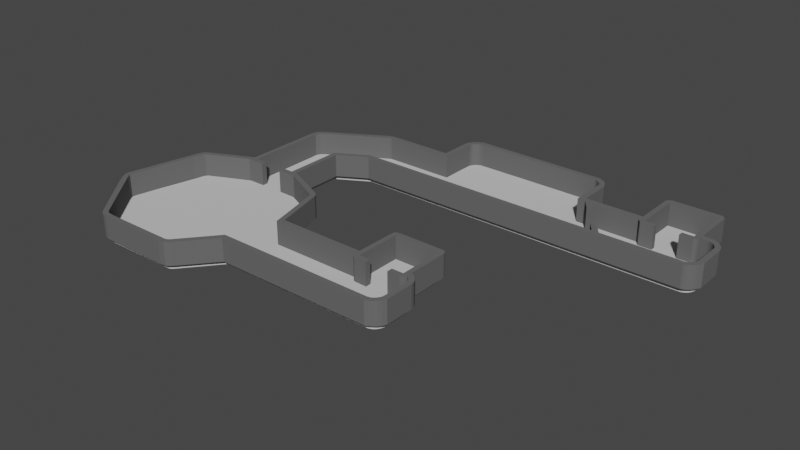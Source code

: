 # Source: level_2.blend  (saved by Blender 2.82.7; exported with 4.5.12 LTS)
import bpy
from mathutils import Matrix  # noqa: F401  (used for matrix-valued properties, if any)

bpy.ops.wm.read_factory_settings(use_empty=True)
scene = bpy.context.scene
scene.name = 'Scene'

# ---- collections
col_collection = bpy.data.collections.new('Collection'); scene.collection.children.link(col_collection)
col_level2_svg = bpy.data.collections.new('level2.svg'); scene.collection.children.link(col_level2_svg)
col_level2_svg_001 = bpy.data.collections.new('level2.svg.001'); scene.collection.children.link(col_level2_svg_001)

# ---- materials (node trees are filled in below, after node groups)
mat_svgmat_004 = bpy.data.materials.new('SVGMat.004')
mat_svgmat_004.use_transparent_shadow = False
mat_svgmat_004.diffuse_color = (0.6038, 0.6038, 0.6038, 1.0)
mat_svgmat_005 = bpy.data.materials.new('SVGMat.005')
mat_svgmat_005.use_transparent_shadow = False
mat_svgmat_005.diffuse_color = (0.1329, 0.1329, 0.1329, 1.0)

# ---- material node trees

# ---- world
world_world = bpy.data.worlds.new('World'); scene.world = world_world
world_world.use_nodes = True; world_world.node_tree.nodes.clear()
_N = world_world.node_tree.nodes; _L = world_world.node_tree.links
n0 = _N.new('ShaderNodeOutputWorld'); n0.name = 'World Output'; n0.location = (300, 300)
n1 = _N.new('ShaderNodeBackground'); n1.name = 'Background'; n1.location = (10, 300)
n1.inputs[0].default_value = (0.05088, 0.05088, 0.05088, 1.0)
_L.new(n1.outputs[0], n0.inputs[0])
n0.is_active_output = True
world_world.color = (0.05088, 0.05088, 0.05088)
world_world.use_sun_shadow = False
world_world.sun_shadow_jitter_overblur = 0.0

# ---- meshes
me_rect4543_3 = bpy.data.meshes.new('rect4543-3')
me_rect4543_3.from_pydata([(5.864, 46.98, 0.0), (5.734, 46.96, 0.0), (5.61, 46.91, 0.0), (5.495, 46.85, 0.0), (5.388, 46.78, 0.0), (5.292, 46.7, 0.0), (5.208, 46.6, 0.0), (5.136, 46.5, 0.0), (5.078, 46.38, 0.0), (5.036, 46.26, 0.0), (5.009, 46.13, 0.0), (5.0, 42.99, 0.0), (-1.064, 42.99, 0.0), (-1.128, 42.98, 0.0), (-1.251, 42.96, 0.0), (-1.368, 42.92, 0.0), (-1.478, 42.87, 0.0), (-1.58, 42.81, 0.0), (-1.673, 42.73, 0.0), (-1.787, 42.69, 0.0), (-6.62, 39.9, 0.0), (-6.705, 39.83, 0.0), (-6.78, 39.75, 0.0), (-6.846, 39.66, 0.0), (-6.902, 39.58, 0.0), (-6.948, 39.48, 0.0), (-6.984, 39.38, 0.0), (-7.009, 39.28, 0.0), (-7.023, 39.18, 0.0), (-7.027, 39.07, 0.0), (-7.019, 38.97, 0.0), (-7.0, 38.86, 0.0), (-7.0, 31.99, 0.0), (-11.01, 30.15, 0.0), (-11.17, 30.05, 0.0), (-11.25, 29.98, 0.0), (-11.34, 29.79, 0.0), (-12.74, 23.83, 0.0), (-12.79, 23.43, 0.0), (-12.8, 23.22, 0.0), (-12.7, 23.03, 0.0), (-12.47, 22.68, 0.0), (-8.633, 17.93, 0.0), (-8.471, 17.79, 0.0), (-8.263, 17.75, 0.0), (-7.853, 17.71, 0.0), (-1.737, 17.75, 0.0), (-1.529, 17.79, 0.0), (-1.452, 17.85, 0.0), (-1.331, 17.96, 0.0), (1.198, 21.0, 0.0), (15.14, 21.01, 0.0), (15.27, 21.03, 0.0), (15.39, 21.07, 0.0), (15.51, 21.13, 0.0), (15.61, 21.2, 0.0), (15.71, 21.29, 0.0), (15.79, 21.38, 0.0), (15.86, 21.49, 0.0), (15.92, 21.61, 0.0), (15.96, 21.73, 0.0), (15.99, 21.86, 0.0), (15.99, 24.13, 0.0), (15.96, 24.26, 0.0), (15.92, 24.39, 0.0), (15.86, 24.5, 0.0), (15.79, 24.61, 0.0), (15.71, 24.7, 0.0), (15.61, 24.79, 0.0), (15.51, 24.86, 0.0), (15.39, 24.92, 0.0), (15.27, 24.96, 0.0), (15.14, 24.99, 0.0), (15.0, 25.0, 0.0), (15.0, 28.99, 0.0), (11.0, 28.99, 0.0), (11.0, 25.0, 0.0), (2.515, 25.0, 0.0), (1.309, 29.87, 0.0), (1.255, 29.98, 0.0), (1.17, 30.05, 0.0), (1.005, 30.15, 0.0), (-3.0, 31.99, 0.0), (-3.0, 37.37, 0.0), (-0.1961, 38.99, 0.0), (29.14, 39.0, 0.0), (29.27, 39.03, 0.0), (29.39, 39.07, 0.0), (29.51, 39.13, 0.0), (29.61, 39.2, 0.0), (29.71, 39.28, 0.0), (29.79, 39.38, 0.0), (29.86, 39.49, 0.0), (29.92, 39.6, 0.0), (29.96, 39.73, 0.0), (29.99, 39.86, 0.0), (29.99, 42.13, 0.0), (29.96, 42.26, 0.0), (29.92, 42.38, 0.0), (29.86, 42.5, 0.0), (29.79, 42.6, 0.0), (29.71, 42.7, 0.0), (29.61, 42.78, 0.0), (29.51, 42.86, 0.0), (29.39, 42.91, 0.0), (29.27, 42.96, 0.0), (29.14, 42.98, 0.0), (28.0, 42.99, 0.0), (28.0, 46.99, 0.0), (24.0, 46.99, 0.0), (24.0, 42.99, 0.0), (18.0, 42.99, 0.0), (17.99, 46.13, 0.0), (17.96, 46.26, 0.0), (17.92, 46.38, 0.0), (17.86, 46.5, 0.0), (17.79, 46.6, 0.0), (17.71, 46.7, 0.0), (17.61, 46.78, 0.0), (17.51, 46.85, 0.0), (17.39, 46.91, 0.0), (17.27, 46.96, 0.0), (17.14, 46.98, 0.0), (5.864, 46.98, -0.5), (5.734, 46.96, -0.5), (5.61, 46.91, -0.5), (5.495, 46.85, -0.5), (5.388, 46.78, -0.5), (5.292, 46.7, -0.5), (5.208, 46.6, -0.5), (5.136, 46.5, -0.5), (5.078, 46.38, -0.5), (5.036, 46.26, -0.5), (5.009, 46.13, -0.5), (5.0, 42.99, -0.5), (-1.064, 42.99, -0.5), (-1.128, 42.98, -0.5), (-1.251, 42.96, -0.5), (-1.368, 42.92, -0.5), (-1.478, 42.87, -0.5), (-1.58, 42.81, -0.5), (-1.673, 42.73, -0.5), (-1.787, 42.69, -0.5), (-6.62, 39.9, -0.5), (-6.705, 39.83, -0.5), (-6.78, 39.75, -0.5), (-6.846, 39.66, -0.5), (-6.902, 39.58, -0.5), (-6.948, 39.48, -0.5), (-6.984, 39.38, -0.5), (-7.009, 39.28, -0.5), (-7.023, 39.18, -0.5), (-7.027, 39.07, -0.5), (-7.019, 38.97, -0.5), (-7.0, 38.86, -0.5), (-7.0, 31.99, -0.5), (-11.01, 30.15, -0.5), (-11.17, 30.05, -0.5), (-11.25, 29.98, -0.5), (-11.34, 29.79, -0.5), (-12.74, 23.83, -0.5), (-12.79, 23.43, -0.5), (-12.8, 23.22, -0.5), (-12.7, 23.03, -0.5), (-12.47, 22.68, -0.5), (-8.633, 17.93, -0.5), (-8.471, 17.79, -0.5), (-8.263, 17.75, -0.5), (-7.853, 17.71, -0.5), (-1.737, 17.75, -0.5), (-1.529, 17.79, -0.5), (-1.452, 17.85, -0.5), (-1.331, 17.96, -0.5), (1.198, 21.0, -0.5), (15.14, 21.01, -0.5), (15.27, 21.03, -0.5), (15.39, 21.07, -0.5), (15.51, 21.13, -0.5), (15.61, 21.2, -0.5), (15.71, 21.29, -0.5), (15.79, 21.38, -0.5), (15.86, 21.49, -0.5), (15.92, 21.61, -0.5), (15.96, 21.73, -0.5), (15.99, 21.86, -0.5), (15.99, 24.13, -0.5), (15.96, 24.26, -0.5), (15.92, 24.39, -0.5), (15.86, 24.5, -0.5), (15.79, 24.61, -0.5), (15.71, 24.7, -0.5), (15.61, 24.79, -0.5), (15.51, 24.86, -0.5), (15.39, 24.92, -0.5), (15.27, 24.96, -0.5), (15.14, 24.99, -0.5), (15.0, 25.0, -0.5), (15.0, 28.99, -0.5), (11.0, 28.99, -0.5), (11.0, 25.0, -0.5), (2.515, 25.0, -0.5), (1.309, 29.87, -0.5), (1.255, 29.98, -0.5), (1.17, 30.05, -0.5), (1.005, 30.15, -0.5), (-3.0, 31.99, -0.5), (-3.0, 37.37, -0.5), (-0.1961, 38.99, -0.5), (29.14, 39.0, -0.5), (29.27, 39.03, -0.5), (29.39, 39.07, -0.5), (29.51, 39.13, -0.5), (29.61, 39.2, -0.5), (29.71, 39.28, -0.5), (29.79, 39.38, -0.5), (29.86, 39.49, -0.5), (29.92, 39.6, -0.5), (29.96, 39.73, -0.5), (29.99, 39.86, -0.5), (29.99, 42.13, -0.5), (29.96, 42.26, -0.5), (29.92, 42.38, -0.5), (29.86, 42.5, -0.5), (29.79, 42.6, -0.5), (29.71, 42.7, -0.5), (29.61, 42.78, -0.5), (29.51, 42.86, -0.5), (29.39, 42.91, -0.5), (29.27, 42.96, -0.5), (29.14, 42.98, -0.5), (28.0, 42.99, -0.5), (28.0, 46.99, -0.5), (24.0, 46.99, -0.5), (24.0, 42.99, -0.5), (18.0, 42.99, -0.5), (17.99, 46.13, -0.5), (17.96, 46.26, -0.5), (17.92, 46.38, -0.5), (17.86, 46.5, -0.5), (17.79, 46.6, -0.5), (17.71, 46.7, -0.5), (17.61, 46.78, -0.5), (17.51, 46.85, -0.5), (17.39, 46.91, -0.5), (17.27, 46.96, -0.5), (17.14, 46.98, -0.5)], [], [(62, 63, 64, 65, 66, 67, 68, 69, 70, 71, 72, 73, 74, 75, 76, 77, 78, 79, 80, 81, 82, 83, 84, 85, 86, 87, 88, 89, 90, 91, 92, 93, 94, 95, 96, 97, 98, 99, 100, 101, 102, 103, 104, 105, 106, 107, 108, 109, 110, 111, 112, 113, 114, 115, 116, 117, 118, 119, 120, 121, 122, 0, 1, 2, 3, 4, 5, 6, 7, 8, 9, 10, 11, 12, 13, 14, 15, 16, 17, 18, 19, 20, 21, 22, 23, 24, 25, 26, 27, 28, 29, 30, 31, 32, 33, 34, 35, 36, 37, 38, 39, 40, 41, 42, 43, 44, 45, 46, 47, 48, 49, 50, 51, 52, 53, 54, 55, 56, 57, 58, 59, 60, 61), (185, 184, 183, 182, 181, 180, 179, 178, 177, 176, 175, 174, 173, 172, 171, 170, 169, 168, 167, 166, 165, 164, 163, 162, 161, 160, 159, 158, 157, 156, 155, 154, 153, 152, 151, 150, 149, 148, 147, 146, 145, 144, 143, 142, 141, 140, 139, 138, 137, 136, 135, 134, 133, 132, 131, 130, 129, 128, 127, 126, 125, 124, 123, 245, 244, 243, 242, 241, 240, 239, 238, 237, 236, 235, 234, 233, 232, 231, 230, 229, 228, 227, 226, 225, 224, 223, 222, 221, 220, 219, 218, 217, 216, 215, 214, 213, 212, 211, 210, 209, 208, 207, 206, 205, 204, 203, 202, 201, 200, 199, 198, 197, 196, 195, 194, 193, 192, 191, 190, 189, 188, 187, 186), (89, 212, 213, 90), (119, 242, 243, 120), (51, 174, 175, 52), (27, 150, 151, 28), (3, 126, 127, 4), (50, 173, 174, 51), (88, 211, 212, 89), (118, 241, 242, 119), (41, 164, 165, 42), (28, 151, 152, 29), (4, 127, 128, 5), (49, 172, 173, 50), (87, 210, 211, 88), (117, 240, 241, 118), (48, 171, 172, 49), (29, 152, 153, 30), (5, 128, 129, 6), (42, 165, 166, 43), (86, 209, 210, 87), (116, 239, 240, 117), (47, 170, 171, 48), (85, 208, 209, 86), (6, 129, 130, 7), (43, 166, 167, 44), (83, 206, 207, 84), (115, 238, 239, 116), (46, 169, 170, 47), (84, 207, 208, 85), (7, 130, 131, 8), (44, 167, 168, 45), (30, 153, 154, 31), (114, 237, 238, 115), (45, 168, 169, 46), (31, 154, 155, 32), (8, 131, 132, 9), (82, 205, 206, 83), (113, 236, 237, 114), (81, 204, 205, 82), (9, 132, 133, 10), (32, 155, 156, 33), (112, 235, 236, 113), (80, 203, 204, 81), (111, 234, 235, 112), (33, 156, 157, 34), (10, 133, 134, 11), (79, 202, 203, 80), (11, 134, 135, 12), (34, 157, 158, 35), (110, 233, 234, 111), (35, 158, 159, 36), (106, 229, 230, 107), (78, 201, 202, 79), (12, 135, 136, 13), (75, 198, 199, 76), (105, 228, 229, 106), (74, 197, 198, 75), (13, 136, 137, 14), (77, 200, 201, 78), (104, 227, 228, 105), (73, 196, 197, 74), (14, 137, 138, 15), (76, 199, 200, 77), (103, 226, 227, 104), (72, 195, 196, 73), (15, 138, 139, 16), (71, 194, 195, 72), (102, 225, 226, 103), (70, 193, 194, 71), (16, 139, 140, 17), (69, 192, 193, 70), (101, 224, 225, 102), (68, 191, 192, 69), (17, 140, 141, 18), (67, 190, 191, 68), (100, 223, 224, 101), (66, 189, 190, 67), (18, 141, 142, 19), (65, 188, 189, 66), (99, 222, 223, 100), (64, 187, 188, 65), (98, 221, 222, 99), (36, 159, 160, 37), (97, 220, 221, 98), (63, 186, 187, 64), (96, 219, 220, 97), (62, 185, 186, 63), (95, 218, 219, 96), (37, 160, 161, 38), (19, 142, 143, 20), (38, 161, 162, 39), (20, 143, 144, 21), (39, 162, 163, 40), (94, 217, 218, 95), (40, 163, 164, 41), (21, 144, 145, 22), (61, 184, 185, 62), (22, 145, 146, 23), (122, 245, 123, 0), (60, 183, 184, 61), (93, 216, 217, 94), (109, 232, 233, 110), (59, 182, 183, 60), (23, 146, 147, 24), (108, 231, 232, 109), (58, 181, 182, 59), (92, 215, 216, 93), (107, 230, 231, 108), (57, 180, 181, 58), (24, 147, 148, 25), (0, 123, 124, 1), (56, 179, 180, 57), (91, 214, 215, 92), (121, 244, 245, 122), (55, 178, 179, 56), (25, 148, 149, 26), (1, 124, 125, 2), (54, 177, 178, 55), (26, 149, 150, 27), (120, 243, 244, 121), (53, 176, 177, 54), (90, 213, 214, 91), (2, 125, 126, 3), (52, 175, 176, 53)])
_uv = me_rect4543_3.uv_layers.new(name='UVMap')
_uv.uv.foreach_set('vector', [0.5617, 0.0, 0.5648, 0.0, 0.5679, 0.0, 0.571, 0.0, 0.5741, 0.0, 0.5772, 0.0, 0.5802, 0.0, 0.5833, 0.0, 0.5864, 0.0, 0.5895, 0.0, 0.5926, 0.0, 0.5957, 0.0, 0.6327, 0.0, 0.6358, 0.0, 0.6389, 0.0, 0.642, 0.0, 0.6759, 0.0, 0.679, 0.0, 0.6821, 0.0, 0.6852, 0.0, 0.716, 0.0, 0.7531, 0.0, 0.7562, 0.0, 0.7685, 0.0, 0.7716, 0.0, 0.7747, 0.0, 0.7778, 0.0, 0.7809, 0.0, 0.784, 0.0, 0.787, 0.0, 0.7901, 0.0, 0.7932, 0.0, 0.7963, 0.0, 0.7994, 0.0, 0.8426, 0.0, 0.8457, 0.0, 0.8488, 0.0, 0.8519, 0.0, 0.8549, 0.0, 0.858, 0.0, 0.8611, 0.0, 0.8642, 0.0, 0.8673, 0.0, 0.8704, 0.0, 0.8735, 0.0, 0.9136, 0.0, 0.9167, 0.0, 0.9198, 0.0, 0.9228, 0.0, 0.9259, 0.0, 0.9321, 0.0, 0.9352, 0.0, 0.9383, 0.0, 0.9414, 0.0, 0.9444, 0.0, 0.9475, 0.0, 0.9506, 0.0, 0.9537, 0.0, 0.9568, 0.0, 0.9599, 0.0, 0.963, 0.0, 0.003086, 0.0, 0.006173, 0.0, 0.009259, 0.0, 0.01235, 0.0, 0.01543, 0.0, 0.01852, 0.0, 0.0216, 0.0, 0.02469, 0.0, 0.02778, 0.0, 0.03086, 0.0, 0.03395, 0.0, 0.07407, 0.0, 0.08025, 0.0, 0.08333, 0.0, 0.08951, 0.0, 0.09568, 0.0, 0.1019, 0.0, 0.108, 0.0, 0.1142, 0.0, 0.1358, 0.0, 0.1914, 0.0, 0.1944, 0.0, 0.1975, 0.0, 0.2006, 0.0, 0.2037, 0.0, 0.2068, 0.0, 0.2099, 0.0, 0.213, 0.0, 0.216, 0.0, 0.2191, 0.0, 0.2222, 0.0, 0.2253, 0.0, 0.2623, 0.0, 0.2932, 0.0, 0.2963, 0.0, 0.2994, 0.0, 0.3025, 0.0, 0.3302, 0.0, 0.3333, 0.0, 0.3364, 0.0, 0.3395, 0.0, 0.3426, 0.0, 0.3704, 0.0, 0.3735, 0.0, 0.3765, 0.0, 0.3796, 0.0, 0.4074, 0.0, 0.4105, 0.0, 0.4136, 0.0, 0.4167, 0.0, 0.4475, 0.0, 0.4877, 0.0, 0.4907, 0.0, 0.4938, 0.0, 0.4969, 0.0, 0.5, 0.0, 0.5031, 0.0, 0.5062, 0.0, 0.5093, 0.0, 0.5123, 0.0, 0.5154, 0.0, 0.5185, 0.0, 0.5617, 0.0, 0.5185, 0.0, 0.5154, 0.0, 0.5123, 0.0, 0.5093, 0.0, 0.5062, 0.0, 0.5031, 0.0, 0.5, 0.0, 0.4969, 0.0, 0.4938, 0.0, 0.4907, 0.0, 0.4877, 0.0, 0.4475, 0.0, 0.4167, 0.0, 0.4136, 0.0, 0.4105, 0.0, 0.4074, 0.0, 0.3796, 0.0, 0.3765, 0.0, 0.3735, 0.0, 0.3704, 0.0, 0.3426, 0.0, 0.3395, 0.0, 0.3364, 0.0, 0.3333, 0.0, 0.3302, 0.0, 0.3025, 0.0, 0.2994, 0.0, 0.2963, 0.0, 0.2932, 0.0, 0.2623, 0.0, 0.2253, 0.0, 0.2222, 0.0, 0.2191, 0.0, 0.216, 0.0, 0.213, 0.0, 0.2099, 0.0, 0.2068, 0.0, 0.2037, 0.0, 0.2006, 0.0, 0.1975, 0.0, 0.1944, 0.0, 0.1914, 0.0, 0.1358, 0.0, 0.1142, 0.0, 0.108, 0.0, 0.1019, 0.0, 0.09568, 0.0, 0.08951, 0.0, 0.08333, 0.0, 0.08025, 0.0, 0.07407, 0.0, 0.03395, 0.0, 0.03086, 0.0, 0.02778, 0.0, 0.02469, 0.0, 0.0216, 0.0, 0.01852, 0.0, 0.01543, 0.0, 0.01235, 0.0, 0.009259, 0.0, 0.006173, 0.0, 0.003086, 0.0, 0.963, 0.0, 0.9599, 0.0, 0.9568, 0.0, 0.9537, 0.0, 0.9506, 0.0, 0.9475, 0.0, 0.9444, 0.0, 0.9414, 0.0, 0.9383, 0.0, 0.9352, 0.0, 0.9321, 0.0, 0.9259, 0.0, 0.9228, 0.0, 0.9198, 0.0, 0.9167, 0.0, 0.9136, 0.0, 0.8735, 0.0, 0.8704, 0.0, 0.8673, 0.0, 0.8642, 0.0, 0.8611, 0.0, 0.858, 0.0, 0.8549, 0.0, 0.8519, 0.0, 0.8488, 0.0, 0.8457, 0.0, 0.8426, 0.0, 0.7994, 0.0, 0.7963, 0.0, 0.7932, 0.0, 0.7901, 0.0, 0.787, 0.0, 0.784, 0.0, 0.7809, 0.0, 0.7778, 0.0, 0.7747, 0.0, 0.7716, 0.0, 0.7685, 0.0, 0.7562, 0.0, 0.7531, 0.0, 0.716, 0.0, 0.6852, 0.0, 0.6821, 0.0, 0.679, 0.0, 0.6759, 0.0, 0.642, 0.0, 0.6389, 0.0, 0.6358, 0.0, 0.6327, 0.0, 0.5957, 0.0, 0.5926, 0.0, 0.5895, 0.0, 0.5864, 0.0, 0.5833, 0.0, 0.5802, 0.0, 0.5772, 0.0, 0.5741, 0.0, 0.571, 0.0, 0.5679, 0.0, 0.5648, 0.0, 0.7809, 0.0, 0.7809, 0.0, 0.784, 0.0, 0.784, 0.0, 0.9537, 0.0, 0.9537, 0.0, 0.9568, 0.0, 0.9568, 0.0, 0.4877, 0.0, 0.4877, 0.0, 0.4907, 0.0, 0.4907, 0.0, 0.213, 0.0, 0.213, 0.0, 0.216, 0.0, 0.216, 0.0, 0.01235, 0.0, 0.01235, 0.0, 0.01543, 0.0, 0.01543, 0.0, 0.4475, 0.0, 0.4475, 0.0, 0.4877, 0.0, 0.4877, 0.0, 0.7778, 0.0, 0.7778, 0.0, 0.7809, 0.0, 0.7809, 0.0, 0.9506, 0.0, 0.9506, 0.0, 0.9537, 0.0, 0.9537, 0.0, 0.3426, 0.0, 0.3426, 0.0, 0.3704, 0.0, 0.3704, 0.0, 0.216, 0.0, 0.216, 0.0, 0.2191, 0.0, 0.2191, 0.0, 0.01543, 0.0, 0.01543, 0.0, 0.01852, 0.0, 0.01852, 0.0, 0.4167, 0.0, 0.4167, 0.0, 0.4475, 0.0, 0.4475, 0.0, 0.7747, 0.0, 0.7747, 0.0, 0.7778, 0.0, 0.7778, 0.0, 0.9475, 0.0, 0.9475, 0.0, 0.9506, 0.0, 0.9506, 0.0, 0.4136, 0.0, 0.4136, 0.0, 0.4167, 0.0, 0.4167, 0.0, 0.2191, 0.0, 0.2191, 0.0, 0.2222, 0.0, 0.2222, 0.0, 0.01852, 0.0, 0.01852, 0.0, 0.0216, 0.0, 0.0216, 0.0, 0.3704, 0.0, 0.3704, 0.0, 0.3735, 0.0, 0.3735, 0.0, 0.7716, 0.0, 0.7716, 0.0, 0.7747, 0.0, 0.7747, 0.0, 0.9444, 0.0, 0.9444, 0.0, 0.9475, 0.0, 0.9475, 0.0, 0.4105, 0.0, 0.4105, 0.0, 0.4136, 0.0, 0.4136, 0.0, 0.7685, 0.0, 0.7685, 0.0, 0.7716, 0.0, 0.7716, 0.0, 0.0216, 0.0, 0.0216, 0.0, 0.02469, 0.0, 0.02469, 0.0, 0.3735, 0.0, 0.3735, 0.0, 0.3765, 0.0, 0.3765, 0.0, 0.7531, 0.0, 0.7531, 0.0, 0.7562, 0.0, 0.7562, 0.0, 0.9414, 0.0, 0.9414, 0.0, 0.9444, 0.0, 0.9444, 0.0, 0.4074, 0.0, 0.4074, 0.0, 0.4105, 0.0, 0.4105, 0.0, 0.7562, 0.0, 0.7562, 0.0, 0.7685, 0.0, 0.7685, 0.0, 0.02469, 0.0, 0.02469, 0.0, 0.02778, 0.0, 0.02778, 0.0, 0.3765, 0.0, 0.3765, 0.0, 0.3796, 0.0, 0.3796, 0.0, 0.2222, 0.0, 0.2222, 0.0, 0.2253, 0.0, 0.2253, 0.0, 0.9383, 0.0, 0.9383, 0.0, 0.9414, 0.0, 0.9414, 0.0, 0.3796, 0.0, 0.3796, 0.0, 0.4074, 0.0, 0.4074, 0.0, 0.2253, 0.0, 0.2253, 0.0, 0.2623, 0.0, 0.2623, 0.0, 0.02778, 0.0, 0.02778, 0.0, 0.03086, 0.0, 0.03086, 0.0, 0.716, 0.0, 0.716, 0.0, 0.7531, 0.0, 0.7531, 0.0, 0.9352, 0.0, 0.9352, 0.0, 0.9383, 0.0, 0.9383, 0.0, 0.6852, 0.0, 0.6852, 0.0, 0.716, 0.0, 0.716, 0.0, 0.03086, 0.0, 0.03086, 0.0, 0.03395, 0.0, 0.03395, 0.0, 0.2623, 0.0, 0.2623, 0.0, 0.2932, 0.0, 0.2932, 0.0, 0.9321, 0.0, 0.9321, 0.0, 0.9352, 0.0, 0.9352, 0.0, 0.6821, 0.0, 0.6821, 0.0, 0.6852, 0.0, 0.6852, 0.0, 0.9259, 0.0, 0.9259, 0.0, 0.9321, 0.0, 0.9321, 0.0, 0.2932, 0.0, 0.2932, 0.0, 0.2963, 0.0, 0.2963, 0.0, 0.03395, 0.0, 0.03395, 0.0, 0.07407, 0.0, 0.07407, 0.0, 0.679, 0.0, 0.679, 0.0, 0.6821, 0.0, 0.6821, 0.0, 0.07407, 0.0, 0.07407, 0.0, 0.08025, 0.0, 0.08025, 0.0, 0.2963, 0.0, 0.2963, 0.0, 0.2994, 0.0, 0.2994, 0.0, 0.9228, 0.0, 0.9228, 0.0, 0.9259, 0.0, 0.9259, 0.0, 0.2994, 0.0, 0.2994, 0.0, 0.3025, 0.0, 0.3025, 0.0, 0.8735, 0.0, 0.8735, 0.0, 0.9136, 0.0, 0.9136, 0.0, 0.6759, 0.0, 0.6759, 0.0, 0.679, 0.0, 0.679, 0.0, 0.08025, 0.0, 0.08025, 0.0, 0.08333, 0.0, 0.08333, 0.0, 0.6358, 0.0, 0.6358, 0.0, 0.6389, 0.0, 0.6389, 0.0, 0.8704, 0.0, 0.8704, 0.0, 0.8735, 0.0, 0.8735, 0.0, 0.6327, 0.0, 0.6327, 0.0, 0.6358, 0.0, 0.6358, 0.0, 0.08333, 0.0, 0.08333, 0.0, 0.08951, 0.0, 0.08951, 0.0, 0.642, 0.0, 0.642, 0.0, 0.6759, 0.0, 0.6759, 0.0, 0.8673, 0.0, 0.8673, 0.0, 0.8704, 0.0, 0.8704, 0.0, 0.5957, 0.0, 0.5957, 0.0, 0.6327, 0.0, 0.6327, 0.0, 0.08951, 0.0, 0.08951, 0.0, 0.09568, 0.0, 0.09568, 0.0, 0.6389, 0.0, 0.6389, 0.0, 0.642, 0.0, 0.642, 0.0, 0.8642, 0.0, 0.8642, 0.0, 0.8673, 0.0, 0.8673, 0.0, 0.5926, 0.0, 0.5926, 0.0, 0.5957, 0.0, 0.5957, 0.0, 0.09568, 0.0, 0.09568, 0.0, 0.1019, 0.0, 0.1019, 0.0, 0.5895, 0.0, 0.5895, 0.0, 0.5926, 0.0, 0.5926, 0.0, 0.8611, 0.0, 0.8611, 0.0, 0.8642, 0.0, 0.8642, 0.0, 0.5864, 0.0, 0.5864, 0.0, 0.5895, 0.0, 0.5895, 0.0, 0.1019, 0.0, 0.1019, 0.0, 0.108, 0.0, 0.108, 0.0, 0.5833, 0.0, 0.5833, 0.0, 0.5864, 0.0, 0.5864, 0.0, 0.858, 0.0, 0.858, 0.0, 0.8611, 0.0, 0.8611, 0.0, 0.5802, 0.0, 0.5802, 0.0, 0.5833, 0.0, 0.5833, 0.0, 0.108, 0.0, 0.108, 0.0, 0.1142, 0.0, 0.1142, 0.0, 0.5772, 0.0, 0.5772, 0.0, 0.5802, 0.0, 0.5802, 0.0, 0.8549, 0.0, 0.8549, 0.0, 0.858, 0.0, 0.858, 0.0, 0.5741, 0.0, 0.5741, 0.0, 0.5772, 0.0, 0.5772, 0.0, 0.1142, 0.0, 0.1142, 0.0, 0.1358, 0.0, 0.1358, 0.0, 0.571, 0.0, 0.571, 0.0, 0.5741, 0.0, 0.5741, 0.0, 0.8519, 0.0, 0.8519, 0.0, 0.8549, 0.0, 0.8549, 0.0, 0.5679, 0.0, 0.5679, 0.0, 0.571, 0.0, 0.571, 0.0, 0.8488, 0.0, 0.8488, 0.0, 0.8519, 0.0, 0.8519, 0.0, 0.3025, 0.0, 0.3025, 0.0, 0.3302, 0.0, 0.3302, 0.0, 0.8457, 0.0, 0.8457, 0.0, 0.8488, 0.0, 0.8488, 0.0, 0.5648, 0.0, 0.5648, 0.0, 0.5679, 0.0, 0.5679, 0.0, 0.8426, 0.0, 0.8426, 0.0, 0.8457, 0.0, 0.8457, 0.0, 0.5617, 0.0, 0.5617, 0.0, 0.5648, 0.0, 0.5648, 0.0, 0.7994, 0.0, 0.7994, 0.0, 0.8426, 0.0, 0.8426, 0.0, 0.3302, 0.0, 0.3302, 0.0, 0.3333, 0.0, 0.3333, 0.0, 0.1358, 0.0, 0.1358, 0.0, 0.1914, 0.0, 0.1914, 0.0, 0.3333, 0.0, 0.3333, 0.0, 0.3364, 0.0, 0.3364, 0.0, 0.1914, 0.0, 0.1914, 0.0, 0.1944, 0.0, 0.1944, 0.0, 0.3364, 0.0, 0.3364, 0.0, 0.3395, 0.0, 0.3395, 0.0, 0.7963, 0.0, 0.7963, 0.0, 0.7994, 0.0, 0.7994, 0.0, 0.3395, 0.0, 0.3395, 0.0, 0.3426, 0.0, 0.3426, 0.0, 0.1944, 0.0, 0.1944, 0.0, 0.1975, 0.0, 0.1975, 0.0, 0.5185, 0.0, 0.5185, 0.0, 0.5617, 0.0, 0.5617, 0.0, 0.1975, 0.0, 0.1975, 0.0, 0.2006, 0.0, 0.2006, 0.0, 0.963, 0.0, 0.963, 0.0, 0.003086, 0.0, 0.003086, 0.0, 0.5154, 0.0, 0.5154, 0.0, 0.5185, 0.0, 0.5185, 0.0, 0.7932, 0.0, 0.7932, 0.0, 0.7963, 0.0, 0.7963, 0.0, 0.9198, 0.0, 0.9198, 0.0, 0.9228, 0.0, 0.9228, 0.0, 0.5123, 0.0, 0.5123, 0.0, 0.5154, 0.0, 0.5154, 0.0, 0.2006, 0.0, 0.2006, 0.0, 0.2037, 0.0, 0.2037, 0.0, 0.9167, 0.0, 0.9167, 0.0, 0.9198, 0.0, 0.9198, 0.0, 0.5093, 0.0, 0.5093, 0.0, 0.5123, 0.0, 0.5123, 0.0, 0.7901, 0.0, 0.7901, 0.0, 0.7932, 0.0, 0.7932, 0.0, 0.9136, 0.0, 0.9136, 0.0, 0.9167, 0.0, 0.9167, 0.0, 0.5062, 0.0, 0.5062, 0.0, 0.5093, 0.0, 0.5093, 0.0, 0.2037, 0.0, 0.2037, 0.0, 0.2068, 0.0, 0.2068, 0.0, 0.003086, 0.0, 0.003086, 0.0, 0.006173, 0.0, 0.006173, 0.0, 0.5031, 0.0, 0.5031, 0.0, 0.5062, 0.0, 0.5062, 0.0, 0.787, 0.0, 0.787, 0.0, 0.7901, 0.0, 0.7901, 0.0, 0.9599, 0.0, 0.9599, 0.0, 0.963, 0.0, 0.963, 0.0, 0.5, 0.0, 0.5, 0.0, 0.5031, 0.0, 0.5031, 0.0, 0.2068, 0.0, 0.2068, 0.0, 0.2099, 0.0, 0.2099, 0.0, 0.006173, 0.0, 0.006173, 0.0, 0.009259, 0.0, 0.009259, 0.0, 0.4969, 0.0, 0.4969, 0.0, 0.5, 0.0, 0.5, 0.0, 0.2099, 0.0, 0.2099, 0.0, 0.213, 0.0, 0.213, 0.0, 0.9568, 0.0, 0.9568, 0.0, 0.9599, 0.0, 0.9599, 0.0, 0.4938, 0.0, 0.4938, 0.0, 0.4969, 0.0, 0.4969, 0.0, 0.784, 0.0, 0.784, 0.0, 0.787, 0.0, 0.787, 0.0, 0.009259, 0.0, 0.009259, 0.0, 0.01235, 0.0, 0.01235, 0.0, 0.4907, 0.0, 0.4907, 0.0, 0.4938, 0.0, 0.4938, 0.0])
me_rect4543_3.materials.append(mat_svgmat_004)
me_rect4543_3.use_remesh_fix_poles = True
me_rect4543_3.use_remesh_preserve_attributes = False
me_rect4543_3.use_mirror_vertex_groups = False
me_rect4543_3.update()
me_path5483 = bpy.data.meshes.new('path5483')
me_path5483.from_pydata([(-8.186, 17.26, 0.0), (-8.431, 17.3, 0.0), (-8.529, 17.32, 0.0), (-8.616, 17.35, 0.0), (-8.695, 17.39, 0.0), (-8.77, 17.44, 0.0), (-9.006, 17.64, 0.0), (-12.6, 22.05, 0.0), (-13.14, 22.86, 0.0), (-13.23, 23.03, 0.0), (-13.25, 23.09, 0.0), (-13.27, 23.15, 0.0), (-13.27, 23.29, 0.0), (-13.25, 23.53, 0.0), (-11.9, 29.61, 0.0), (-11.74, 30.06, 0.0), (-11.67, 30.2, 0.0), (-11.59, 30.3, 0.0), (-11.55, 30.35, 0.0), (-11.47, 30.4, 0.0), (-11.22, 30.55, 0.0), (-7.487, 32.3, 0.0), (-7.458, 39.32, 0.0), (-7.43, 39.51, 0.0), (-7.412, 39.57, 0.0), (-7.345, 39.75, 0.0), (-7.293, 39.85, 0.0), (-7.224, 39.95, 0.0), (-7.131, 40.05, 0.0), (-6.833, 40.29, 0.0), (-1.642, 43.33, 0.0), (-1.549, 43.37, 0.0), (-1.438, 43.4, 0.0), (-1.108, 43.44, 0.0), (4.511, 43.47, 0.0), (4.539, 46.37, 0.0), (4.712, 46.71, 0.0), (4.809, 46.85, 0.0), (4.923, 46.99, 0.0), (5.051, 47.11, 0.0), (5.189, 47.22, 0.0), (5.333, 47.31, 0.0), (5.618, 47.45, 0.0), (17.4, 47.45, 0.0), (17.9, 47.15, 0.0), (18.03, 47.05, 0.0), (18.08, 47.0, 0.0), (18.18, 46.87, 0.0), (18.27, 46.73, 0.0), (18.47, 46.32, 0.0), (18.5, 43.47, 0.0), (23.53, 43.47, 0.0), (23.53, 47.17, 0.0), (23.84, 47.47, 0.0), (28.17, 47.47, 0.0), (28.48, 47.17, 0.0), (28.48, 43.48, 0.0), (29.26, 43.44, 0.0), (29.37, 43.42, 0.0), (29.47, 43.39, 0.0), (29.75, 43.25, 0.0), (29.88, 43.16, 0.0), (30.01, 43.06, 0.0), (30.12, 42.95, 0.0), (30.21, 42.83, 0.0), (30.3, 42.7, 0.0), (30.37, 42.56, 0.0), (30.39, 42.48, 0.0), (30.44, 42.29, 0.0), (30.47, 42.04, 0.0), (30.48, 39.67, 0.0), (30.28, 39.28, 0.0), (30.18, 39.12, 0.0), (30.06, 38.97, 0.0), (29.92, 38.85, 0.0), (29.77, 38.74, 0.0), (29.61, 38.65, 0.0), (29.46, 38.6, 0.0), (29.35, 38.58, 0.0), (-0.04667, 38.53, 0.0), (-2.519, 37.1, 0.0), (-2.519, 32.31, 0.0), (1.073, 30.64, 0.0), (1.453, 30.43, 0.0), (1.528, 30.37, 0.0), (1.584, 30.32, 0.0), (1.627, 30.27, 0.0), (1.662, 30.22, 0.0), (1.698, 30.15, 0.0), (1.775, 29.97, 0.0), (2.898, 25.51, 0.0), (10.54, 25.49, 0.0), (10.57, 29.08, 0.0), (10.59, 29.2, 0.0), (10.6, 29.24, 0.0), (10.61, 29.26, 0.0), (10.65, 29.31, 0.0), (10.69, 29.36, 0.0), (10.75, 29.39, 0.0), (10.82, 29.42, 0.0), (10.92, 29.44, 0.0), (11.23, 29.47, 0.0), (15.03, 29.46, 0.0), (15.14, 29.45, 0.0), (15.19, 29.43, 0.0), (15.24, 29.4, 0.0), (15.29, 29.37, 0.0), (15.33, 29.34, 0.0), (15.37, 29.3, 0.0), (15.4, 29.25, 0.0), (15.42, 29.22, 0.0), (15.43, 29.18, 0.0), (15.45, 29.13, 0.0), (15.47, 28.98, 0.0), (15.48, 25.42, 0.0), (15.86, 25.19, 0.0), (16.01, 25.06, 0.0), (16.14, 24.92, 0.0), (16.29, 24.71, 0.0), (16.34, 24.62, 0.0), (16.38, 24.53, 0.0), (16.41, 24.42, 0.0), (16.45, 24.16, 0.0), (16.45, 21.61, 0.0), (16.29, 21.28, 0.0), (16.19, 21.13, 0.0), (16.09, 21.0, 0.0), (15.96, 20.89, 0.0), (15.82, 20.78, 0.0), (15.66, 20.69, 0.0), (15.33, 20.53, 0.0), (1.426, 20.5, 0.0), (-1.023, 17.6, 0.0), (-1.093, 17.53, 0.0), (-1.211, 17.44, 0.0), (-1.344, 17.36, 0.0), (-1.407, 17.33, 0.0), (-1.463, 17.31, 0.0), (-1.951, 17.26, 0.0), (-1.708, 17.73, 0.0), (-1.672, 17.74, 0.0), (-1.614, 17.75, 0.0), (-1.557, 17.77, 0.0), (-1.499, 17.81, 0.0), (-1.439, 17.85, 0.0), (-1.315, 17.96, 0.0), (1.212, 20.99, 0.0), (15.14, 21.03, 0.0), (15.36, 21.06, 0.0), (15.41, 21.08, 0.0), (15.52, 21.13, 0.0), (15.61, 21.19, 0.0), (15.7, 21.27, 0.0), (15.78, 21.36, 0.0), (15.85, 21.45, 0.0), (15.91, 21.56, 0.0), (15.95, 21.64, 0.0), (15.97, 21.75, 0.0), (16.0, 22.0, 0.0), (16.0, 24.05, 0.0), (15.96, 24.29, 0.0), (15.94, 24.38, 0.0), (15.9, 24.46, 0.0), (15.86, 24.53, 0.0), (15.81, 24.59, 0.0), (15.66, 24.75, 0.0), (15.59, 24.81, 0.0), (15.55, 24.83, 0.0), (15.53, 24.85, 0.0), (15.5, 24.85, 0.0), (15.48, 24.85, 0.0), (15.46, 24.84, 0.0), (15.44, 24.83, 0.0), (15.43, 24.8, 0.0), (15.4, 24.73, 0.0), (15.38, 24.69, 0.0), (15.35, 24.65, 0.0), (15.31, 24.62, 0.0), (15.26, 24.6, 0.0), (15.2, 24.58, 0.0), (15.05, 24.54, 0.0), (14.0, 24.5, 0.0), (14.0, 25.0, 0.0), (15.04, 25.0, 0.0), (15.04, 29.0, 0.0), (10.99, 29.0, 0.0), (10.99, 25.0, 0.0), (11.98, 25.0, 0.0), (11.98, 24.5, 0.0), (10.99, 24.53, 0.0), (10.87, 24.54, 0.0), (10.83, 24.55, 0.0), (10.8, 24.56, 0.0), (10.77, 24.58, 0.0), (10.74, 24.6, 0.0), (10.67, 24.67, 0.0), (10.64, 24.71, 0.0), (10.58, 24.79, 0.0), (10.56, 24.83, 0.0), (10.55, 24.87, 0.0), (10.53, 25.0, 0.0), (6.551, 25.0, 0.0), (2.547, 25.02, 0.0), (2.543, 25.03, 0.0), (1.348, 29.78, 0.0), (1.295, 29.92, 0.0), (1.255, 29.99, 0.0), (1.217, 30.02, 0.0), (1.161, 30.06, 0.0), (-2.294, 31.71, 0.0), (-3.98, 31.75, 0.0), (-3.98, 32.23, 0.0), (-2.992, 32.23, 0.0), (-2.969, 37.37, 0.0), (-0.2277, 38.95, 0.0), (21.69, 39.0, 0.0), (21.03, 39.91, 0.0), (21.02, 39.92, 0.0), (21.02, 39.93, 0.0), (21.03, 39.93, 0.0), (21.04, 39.94, 0.0), (21.05, 39.94, 0.0), (21.07, 39.95, 0.0), (21.18, 39.96, 0.0), (21.58, 39.97, 0.0), (22.3, 39.0, 0.0), (29.25, 39.04, 0.0), (29.39, 39.07, 0.0), (29.49, 39.1, 0.0), (29.56, 39.14, 0.0), (29.62, 39.19, 0.0), (29.8, 39.38, 0.0), (29.85, 39.44, 0.0), (29.89, 39.51, 0.0), (29.92, 39.59, 0.0), (29.94, 39.68, 0.0), (29.96, 39.8, 0.0), (29.98, 42.18, 0.0), (29.96, 42.29, 0.0), (29.94, 42.38, 0.0), (29.91, 42.45, 0.0), (29.87, 42.51, 0.0), (29.83, 42.57, 0.0), (29.73, 42.69, 0.0), (29.61, 42.8, 0.0), (29.48, 42.88, 0.0), (29.33, 42.94, 0.0), (29.17, 42.98, 0.0), (28.49, 43.03, 0.0), (28.46, 42.87, 0.0), (28.44, 42.83, 0.0), (28.42, 42.78, 0.0), (28.37, 42.7, 0.0), (28.34, 42.66, 0.0), (28.3, 42.63, 0.0), (28.27, 42.61, 0.0), (28.25, 42.59, 0.0), (28.22, 42.58, 0.0), (28.18, 42.57, 0.0), (28.08, 42.56, 0.0), (27.04, 42.52, 0.0), (27.04, 42.98, 0.0), (28.03, 42.98, 0.0), (28.03, 47.02, 0.0), (23.98, 47.02, 0.0), (23.98, 42.98, 0.0), (24.97, 42.98, 0.0), (24.97, 42.53, 0.0), (23.79, 42.53, 0.0), (23.65, 42.68, 0.0), (23.6, 42.74, 0.0), (23.57, 42.78, 0.0), (23.55, 42.82, 0.0), (23.54, 42.85, 0.0), (23.53, 42.87, 0.0), (23.53, 42.91, 0.0), (23.52, 42.94, 0.0), (23.52, 42.96, 0.0), (23.51, 42.97, 0.0), (23.5, 42.98, 0.0), (23.5, 42.98, 0.0), (23.49, 42.99, 0.0), (23.48, 43.0, 0.0), (23.48, 43.0, 0.0), (23.45, 43.0, 0.0), (19.3, 43.0, 0.0), (20.03, 42.03, 0.0), (19.42, 42.03, 0.0), (18.68, 43.02, 0.0), (18.0, 43.02, 0.0), (17.97, 46.24, 0.0), (17.95, 46.34, 0.0), (17.91, 46.43, 0.0), (17.85, 46.54, 0.0), (17.78, 46.63, 0.0), (17.7, 46.72, 0.0), (17.6, 46.8, 0.0), (17.44, 46.9, 0.0), (17.26, 47.0, 0.0), (5.897, 46.97, 0.0), (5.681, 46.94, 0.0), (5.54, 46.9, 0.0), (5.447, 46.86, 0.0), (5.377, 46.8, 0.0), (5.172, 46.59, 0.0), (5.122, 46.52, 0.0), (5.082, 46.44, 0.0), (5.051, 46.35, 0.0), (5.027, 46.23, 0.0), (4.961, 43.02, 0.0), (-1.202, 42.98, 0.0), (-1.25, 42.97, 0.0), (-1.432, 42.9, 0.0), (-6.685, 39.86, 0.0), (-6.703, 39.84, 0.0), (-6.784, 39.75, 0.0), (-6.869, 39.63, 0.0), (-7.037, 39.32, 0.0), (-7.037, 32.23, 0.0), (-6.048, 32.23, 0.0), (-6.048, 31.74, 0.0), (-7.599, 31.74, 0.0), (-11.28, 30.01, 0.0), (-11.59, 29.0, 0.0), (-12.84, 23.23, 0.0), (-12.6, 22.84, 0.0), (-8.737, 18.02, 0.0), (-8.575, 17.87, 0.0), (-8.511, 17.82, 0.0), (-8.456, 17.78, 0.0), (-8.408, 17.76, 0.0), (-8.281, 17.74, 0.0), (-7.785, 17.69, 0.0), (-8.186, 17.26, 2.0), (-8.431, 17.3, 2.0), (-8.529, 17.32, 2.0), (-8.616, 17.35, 2.0), (-8.695, 17.39, 2.0), (-8.77, 17.44, 2.0), (-9.006, 17.64, 2.0), (-12.6, 22.05, 2.0), (-13.14, 22.86, 2.0), (-13.23, 23.03, 2.0), (-13.25, 23.09, 2.0), (-13.27, 23.15, 2.0), (-13.27, 23.29, 2.0), (-13.25, 23.53, 2.0), (-11.9, 29.61, 2.0), (-11.74, 30.06, 2.0), (-11.67, 30.2, 2.0), (-11.59, 30.3, 2.0), (-11.55, 30.35, 2.0), (-11.47, 30.4, 2.0), (-11.22, 30.55, 2.0), (-7.487, 32.3, 2.0), (-7.458, 39.32, 2.0), (-7.43, 39.51, 2.0), (-7.412, 39.57, 2.0), (-7.345, 39.75, 2.0), (-7.293, 39.85, 2.0), (-7.224, 39.95, 2.0), (-7.131, 40.05, 2.0), (-6.833, 40.29, 2.0), (-1.642, 43.33, 2.0), (-1.549, 43.37, 2.0), (-1.438, 43.4, 2.0), (-1.108, 43.44, 2.0), (4.511, 43.47, 2.0), (4.539, 46.37, 2.0), (4.712, 46.71, 2.0), (4.809, 46.85, 2.0), (4.923, 46.99, 2.0), (5.051, 47.11, 2.0), (5.189, 47.22, 2.0), (5.333, 47.31, 2.0), (5.618, 47.45, 2.0), (17.4, 47.45, 2.0), (17.9, 47.15, 2.0), (18.03, 47.05, 2.0), (18.08, 47.0, 2.0), (18.18, 46.87, 2.0), (18.27, 46.73, 2.0), (18.47, 46.32, 2.0), (18.5, 43.47, 2.0), (23.53, 43.47, 2.0), (23.53, 47.17, 2.0), (23.84, 47.47, 2.0), (28.17, 47.47, 2.0), (28.48, 47.17, 2.0), (28.48, 43.48, 2.0), (29.26, 43.44, 2.0), (29.37, 43.42, 2.0), (29.47, 43.39, 2.0), (29.75, 43.25, 2.0), (29.88, 43.16, 2.0), (30.01, 43.06, 2.0), (30.12, 42.95, 2.0), (30.21, 42.83, 2.0), (30.3, 42.7, 2.0), (30.37, 42.56, 2.0), (30.39, 42.48, 2.0), (30.44, 42.29, 2.0), (30.47, 42.04, 2.0), (30.48, 39.67, 2.0), (30.28, 39.28, 2.0), (30.18, 39.12, 2.0), (30.06, 38.97, 2.0), (29.92, 38.85, 2.0), (29.77, 38.74, 2.0), (29.61, 38.65, 2.0), (29.46, 38.6, 2.0), (29.35, 38.58, 2.0), (-0.04667, 38.53, 2.0), (-2.519, 37.1, 2.0), (-2.519, 32.31, 2.0), (1.073, 30.64, 2.0), (1.453, 30.43, 2.0), (1.528, 30.37, 2.0), (1.584, 30.32, 2.0), (1.627, 30.27, 2.0), (1.662, 30.22, 2.0), (1.698, 30.15, 2.0), (1.775, 29.97, 2.0), (2.898, 25.51, 2.0), (10.54, 25.49, 2.0), (10.57, 29.08, 2.0), (10.59, 29.2, 2.0), (10.6, 29.24, 2.0), (10.61, 29.26, 2.0), (10.65, 29.31, 2.0), (10.69, 29.36, 2.0), (10.75, 29.39, 2.0), (10.82, 29.42, 2.0), (10.92, 29.44, 2.0), (11.23, 29.47, 2.0), (15.03, 29.46, 2.0), (15.14, 29.45, 2.0), (15.19, 29.43, 2.0), (15.24, 29.4, 2.0), (15.29, 29.37, 2.0), (15.33, 29.34, 2.0), (15.37, 29.3, 2.0), (15.4, 29.25, 2.0), (15.42, 29.22, 2.0), (15.43, 29.18, 2.0), (15.45, 29.13, 2.0), (15.47, 28.98, 2.0), (15.48, 25.42, 2.0), (15.86, 25.19, 2.0), (16.01, 25.06, 2.0), (16.14, 24.92, 2.0), (16.29, 24.71, 2.0), (16.34, 24.62, 2.0), (16.38, 24.53, 2.0), (16.41, 24.42, 2.0), (16.45, 24.16, 2.0), (16.45, 21.61, 2.0), (16.29, 21.28, 2.0), (16.19, 21.13, 2.0), (16.09, 21.0, 2.0), (15.96, 20.89, 2.0), (15.82, 20.78, 2.0), (15.66, 20.69, 2.0), (15.33, 20.53, 2.0), (1.426, 20.5, 2.0), (-1.023, 17.6, 2.0), (-1.093, 17.53, 2.0), (-1.211, 17.44, 2.0), (-1.344, 17.36, 2.0), (-1.407, 17.33, 2.0), (-1.463, 17.31, 2.0), (-1.951, 17.26, 2.0), (-1.708, 17.73, 2.0), (-1.672, 17.74, 2.0), (-1.614, 17.75, 2.0), (-1.557, 17.77, 2.0), (-1.499, 17.81, 2.0), (-1.439, 17.85, 2.0), (-1.315, 17.96, 2.0), (1.212, 20.99, 2.0), (15.14, 21.03, 2.0), (15.36, 21.06, 2.0), (15.41, 21.08, 2.0), (15.52, 21.13, 2.0), (15.61, 21.19, 2.0), (15.7, 21.27, 2.0), (15.78, 21.36, 2.0), (15.85, 21.45, 2.0), (15.91, 21.56, 2.0), (15.95, 21.64, 2.0), (15.97, 21.75, 2.0), (16.0, 22.0, 2.0), (16.0, 24.05, 2.0), (15.96, 24.29, 2.0), (15.94, 24.38, 2.0), (15.9, 24.46, 2.0), (15.86, 24.53, 2.0), (15.81, 24.59, 2.0), (15.66, 24.75, 2.0), (15.59, 24.81, 2.0), (15.55, 24.83, 2.0), (15.53, 24.85, 2.0), (15.5, 24.85, 2.0), (15.48, 24.85, 2.0), (15.46, 24.84, 2.0), (15.44, 24.83, 2.0), (15.43, 24.8, 2.0), (15.4, 24.73, 2.0), (15.38, 24.69, 2.0), (15.35, 24.65, 2.0), (15.31, 24.62, 2.0), (15.26, 24.6, 2.0), (15.2, 24.58, 2.0), (15.05, 24.54, 2.0), (14.0, 24.5, 2.0), (14.0, 25.0, 2.0), (15.04, 25.0, 2.0), (15.04, 29.0, 2.0), (10.99, 29.0, 2.0), (10.99, 25.0, 2.0), (11.98, 25.0, 2.0), (11.98, 24.5, 2.0), (10.99, 24.53, 2.0), (10.87, 24.54, 2.0), (10.83, 24.55, 2.0), (10.8, 24.56, 2.0), (10.77, 24.58, 2.0), (10.74, 24.6, 2.0), (10.67, 24.67, 2.0), (10.64, 24.71, 2.0), (10.58, 24.79, 2.0), (10.56, 24.83, 2.0), (10.55, 24.87, 2.0), (10.53, 25.0, 2.0), (6.551, 25.0, 2.0), (2.547, 25.02, 2.0), (2.543, 25.03, 2.0), (1.348, 29.78, 2.0), (1.295, 29.92, 2.0), (1.255, 29.99, 2.0), (1.217, 30.02, 2.0), (1.161, 30.06, 2.0), (-2.294, 31.71, 2.0), (-3.98, 31.75, 2.0), (-3.98, 32.23, 2.0), (-2.992, 32.23, 2.0), (-2.969, 37.37, 2.0), (-0.2277, 38.95, 2.0), (21.69, 39.0, 2.0), (21.03, 39.91, 2.0), (21.02, 39.92, 2.0), (21.02, 39.93, 2.0), (21.03, 39.93, 2.0), (21.04, 39.94, 2.0), (21.05, 39.94, 2.0), (21.07, 39.95, 2.0), (21.18, 39.96, 2.0), (21.58, 39.97, 2.0), (22.3, 39.0, 2.0), (29.25, 39.04, 2.0), (29.39, 39.07, 2.0), (29.49, 39.1, 2.0), (29.56, 39.14, 2.0), (29.62, 39.19, 2.0), (29.8, 39.38, 2.0), (29.85, 39.44, 2.0), (29.89, 39.51, 2.0), (29.92, 39.59, 2.0), (29.94, 39.68, 2.0), (29.96, 39.8, 2.0), (29.98, 42.18, 2.0), (29.96, 42.29, 2.0), (29.94, 42.38, 2.0), (29.91, 42.45, 2.0), (29.87, 42.51, 2.0), (29.83, 42.57, 2.0), (29.73, 42.69, 2.0), (29.61, 42.8, 2.0), (29.48, 42.88, 2.0), (29.33, 42.94, 2.0), (29.17, 42.98, 2.0), (28.49, 43.03, 2.0), (28.46, 42.87, 2.0), (28.44, 42.83, 2.0), (28.42, 42.78, 2.0), (28.37, 42.7, 2.0), (28.34, 42.66, 2.0), (28.3, 42.63, 2.0), (28.27, 42.61, 2.0), (28.25, 42.59, 2.0), (28.22, 42.58, 2.0), (28.18, 42.57, 2.0), (28.08, 42.56, 2.0), (27.04, 42.52, 2.0), (27.04, 42.98, 2.0), (28.03, 42.98, 2.0), (28.03, 47.02, 2.0), (23.98, 47.02, 2.0), (23.98, 42.98, 2.0), (24.97, 42.98, 2.0), (24.97, 42.53, 2.0), (23.79, 42.53, 2.0), (23.65, 42.68, 2.0), (23.6, 42.74, 2.0), (23.57, 42.78, 2.0), (23.55, 42.82, 2.0), (23.54, 42.85, 2.0), (23.53, 42.87, 2.0), (23.53, 42.91, 2.0), (23.52, 42.94, 2.0), (23.52, 42.96, 2.0), (23.51, 42.97, 2.0), (23.5, 42.98, 2.0), (23.5, 42.98, 2.0), (23.49, 42.99, 2.0), (23.48, 43.0, 2.0), (23.48, 43.0, 2.0), (23.45, 43.0, 2.0), (19.3, 43.0, 2.0), (20.03, 42.03, 2.0), (19.42, 42.03, 2.0), (18.68, 43.02, 2.0), (18.0, 43.02, 2.0), (17.97, 46.24, 2.0), (17.95, 46.34, 2.0), (17.91, 46.43, 2.0), (17.85, 46.54, 2.0), (17.78, 46.63, 2.0), (17.7, 46.72, 2.0), (17.6, 46.8, 2.0), (17.44, 46.9, 2.0), (17.26, 47.0, 2.0), (5.897, 46.97, 2.0), (5.681, 46.94, 2.0), (5.54, 46.9, 2.0), (5.447, 46.86, 2.0), (5.377, 46.8, 2.0), (5.172, 46.59, 2.0), (5.122, 46.52, 2.0), (5.082, 46.44, 2.0), (5.051, 46.35, 2.0), (5.027, 46.23, 2.0), (4.961, 43.02, 2.0), (-1.202, 42.98, 2.0), (-1.25, 42.97, 2.0), (-1.432, 42.9, 2.0), (-6.685, 39.86, 2.0), (-6.703, 39.84, 2.0), (-6.784, 39.75, 2.0), (-6.869, 39.63, 2.0), (-7.037, 39.32, 2.0), (-7.037, 32.23, 2.0), (-6.048, 32.23, 2.0), (-6.048, 31.74, 2.0), (-7.599, 31.74, 2.0), (-11.28, 30.01, 2.0), (-11.59, 29.0, 2.0), (-12.84, 23.23, 2.0), (-12.6, 22.84, 2.0), (-8.737, 18.02, 2.0), (-8.575, 17.87, 2.0), (-8.511, 17.82, 2.0), (-8.456, 17.78, 2.0), (-8.408, 17.76, 2.0), (-8.281, 17.74, 2.0), (-7.785, 17.69, 2.0)], [], [(323, 324, 325, 326, 327, 328, 329, 330, 331, 332, 139, 140, 141, 142, 143, 144, 145, 146, 147, 148, 149, 150, 151, 152, 153, 154, 155, 156, 157, 158, 159, 160, 161, 162, 163, 164, 165, 166, 167, 168, 169, 170, 171, 172, 173, 174, 175, 176, 177, 178, 179, 180, 181, 182, 183, 184, 185, 186, 201, 202, 203, 204, 205, 206, 207, 208, 209, 210, 211, 212, 213, 214, 215, 216, 217, 218, 219, 220, 221, 222, 223, 224, 225, 226, 227, 228, 229, 230, 231, 232, 233, 234, 235, 236, 237, 238, 239, 240, 241, 242, 243, 244, 245, 246, 247, 248, 249, 250, 251, 252, 253, 254, 255, 256, 257, 258, 259, 260, 261, 262, 263, 264, 265, 266, 267, 268, 269, 270, 271, 272, 273, 274, 275, 276, 277, 278, 279, 280, 281, 282, 283, 284, 285, 286, 287, 288, 289, 290, 291, 292, 293, 294, 295, 48, 49, 50, 51, 52, 53, 54, 55, 56, 57, 58, 59, 60, 61, 62, 63, 64, 65, 66, 67, 68, 69, 70, 71, 72, 73, 74, 75, 76, 77, 78, 79, 80, 81, 82, 83, 84, 85, 86, 87, 88, 89, 90, 91, 92, 93, 94, 95, 96, 97, 98, 99, 100, 101, 102, 103, 104, 105, 106, 107, 108, 109, 110, 111, 112, 113, 114, 115, 116, 117, 118, 119, 120, 121, 122, 123, 124, 125, 126, 127, 128, 129, 130, 131, 132, 133, 134, 135, 136, 137, 138, 0, 1, 2, 3, 4, 5, 6, 7, 8, 9, 10, 11, 12, 13, 14, 15, 16, 17, 18, 19, 20, 21, 22, 23, 24, 25, 26, 27, 28, 29, 30, 31, 32, 33, 34, 35, 36, 37, 38, 39, 40, 41, 42, 43, 44, 45, 46, 47, 297, 298, 299, 300, 301, 302, 303, 304, 305, 306, 307, 308, 309, 310, 311, 312, 313, 314, 315, 316, 317, 318, 319, 320, 321, 322), (200, 201, 186), (187, 188, 189, 190, 191, 192, 193, 194, 195, 196, 197, 198, 199, 200, 186), (297, 47, 48, 295, 296), (656, 655, 654, 653, 652, 651, 650, 649, 648, 647, 646, 645, 644, 643, 642, 641, 640, 639, 638, 637, 636, 635, 634, 633, 632, 631, 630, 380, 379, 378, 377, 376, 375, 374, 373, 372, 371, 370, 369, 368, 367, 366, 365, 364, 363, 362, 361, 360, 359, 358, 357, 356, 355, 354, 353, 352, 351, 350, 349, 348, 347, 346, 345, 344, 343, 342, 341, 340, 339, 338, 337, 336, 335, 334, 333, 471, 470, 469, 468, 467, 466, 465, 464, 463, 462, 461, 460, 459, 458, 457, 456, 455, 454, 453, 452, 451, 450, 449, 448, 447, 446, 445, 444, 443, 442, 441, 440, 439, 438, 437, 436, 435, 434, 433, 432, 431, 430, 429, 428, 427, 426, 425, 424, 423, 422, 421, 420, 419, 418, 417, 416, 415, 414, 413, 412, 411, 410, 409, 408, 407, 406, 405, 404, 403, 402, 401, 400, 399, 398, 397, 396, 395, 394, 393, 392, 391, 390, 389, 388, 387, 386, 385, 384, 383, 382, 381, 628, 627, 626, 625, 624, 623, 622, 621, 620, 619, 618, 617, 616, 615, 614, 613, 612, 611, 610, 609, 608, 607, 606, 605, 604, 603, 602, 601, 600, 599, 598, 597, 596, 595, 594, 593, 592, 591, 590, 589, 588, 587, 586, 585, 584, 583, 582, 581, 580, 579, 578, 577, 576, 575, 574, 573, 572, 571, 570, 569, 568, 567, 566, 565, 564, 563, 562, 561, 560, 559, 558, 557, 556, 555, 554, 553, 552, 551, 550, 549, 548, 547, 546, 545, 544, 543, 542, 541, 540, 539, 538, 537, 536, 535, 534, 519, 518, 517, 516, 515, 514, 513, 512, 511, 510, 509, 508, 507, 506, 505, 504, 503, 502, 501, 500, 499, 498, 497, 496, 495, 494, 493, 492, 491, 490, 489, 488, 487, 486, 485, 484, 483, 482, 481, 480, 479, 478, 477, 476, 475, 474, 473, 472, 665, 664, 663, 662, 661, 660, 659, 658, 657), (533, 519, 534), (520, 519, 533, 532, 531, 530, 529, 528, 527, 526, 525, 524, 523, 522, 521), (630, 629, 628, 381, 380), (141, 140, 473, 474), (93, 92, 425, 426), (68, 67, 400, 401), (40, 39, 372, 373), (140, 139, 472, 473), (185, 184, 517, 518), (239, 238, 571, 572), (45, 44, 377, 378), (332, 331, 664, 665), (113, 112, 445, 446), (238, 237, 570, 571), (39, 38, 371, 372), (132, 131, 464, 465), (92, 91, 424, 425), (69, 68, 401, 402), (46, 45, 378, 379), (139, 332, 665, 472), (186, 185, 518, 519), (287, 286, 619, 620), (264, 263, 596, 597), (133, 132, 465, 466), (184, 183, 516, 517), (30, 29, 362, 363), (299, 298, 631, 632), (6, 5, 338, 339), (90, 89, 422, 423), (29, 28, 361, 362), (300, 299, 632, 633), (134, 133, 466, 467), (91, 90, 423, 424), (28, 27, 360, 361), (301, 300, 633, 634), (5, 4, 337, 338), (114, 113, 446, 447), (224, 223, 556, 557), (47, 46, 379, 380), (4, 3, 336, 337), (115, 114, 447, 448), (223, 222, 555, 556), (38, 37, 370, 371), (135, 134, 467, 468), (116, 115, 448, 449), (27, 26, 359, 360), (298, 297, 630, 631), (3, 2, 335, 336), (204, 203, 536, 537), (222, 221, 554, 555), (136, 135, 468, 469), (203, 202, 535, 536), (221, 220, 553, 554), (302, 301, 634, 635), (2, 1, 334, 335), (202, 201, 534, 535), (237, 236, 569, 570), (303, 302, 635, 636), (137, 136, 469, 470), (220, 219, 552, 553), (297, 296, 629, 630), (138, 137, 470, 471), (201, 200, 533, 534), (219, 218, 551, 552), (48, 47, 380, 381), (1, 0, 333, 334), (218, 217, 550, 551), (37, 36, 369, 370), (0, 138, 471, 333), (187, 186, 519, 520), (217, 216, 549, 550), (296, 295, 628, 629), (183, 182, 515, 516), (313, 312, 645, 646), (117, 116, 449, 450), (314, 313, 646, 647), (295, 294, 627, 628), (170, 169, 502, 503), (26, 25, 358, 359), (304, 303, 636, 637), (200, 199, 532, 533), (236, 235, 568, 569), (36, 35, 368, 369), (199, 198, 531, 532), (315, 314, 647, 648), (305, 304, 637, 638), (169, 168, 501, 502), (70, 69, 402, 403), (294, 293, 626, 627), (171, 170, 503, 504), (235, 234, 567, 568), (306, 305, 638, 639), (168, 167, 500, 501), (316, 315, 648, 649), (293, 292, 625, 626), (172, 171, 504, 505), (25, 24, 357, 358), (307, 306, 639, 640), (167, 166, 499, 500), (234, 233, 566, 567), (292, 291, 624, 625), (173, 172, 505, 506), (24, 23, 356, 357), (308, 307, 640, 641), (198, 197, 530, 531), (233, 232, 565, 566), (49, 48, 381, 382), (118, 117, 450, 451), (225, 224, 557, 558), (291, 290, 623, 624), (166, 165, 498, 499), (232, 231, 564, 565), (56, 55, 388, 389), (174, 173, 506, 507), (216, 215, 548, 549), (52, 51, 384, 385), (182, 181, 514, 515), (23, 22, 355, 356), (265, 264, 597, 598), (188, 187, 520, 521), (71, 70, 403, 404), (263, 262, 595, 596), (175, 174, 507, 508), (317, 316, 649, 650), (35, 34, 367, 368), (197, 196, 529, 530), (231, 230, 563, 564), (50, 49, 382, 383), (119, 118, 451, 452), (72, 71, 404, 405), (290, 289, 622, 623), (176, 175, 508, 509), (230, 229, 562, 563), (51, 50, 383, 384), (196, 195, 528, 529), (229, 228, 561, 562), (289, 288, 621, 622), (165, 164, 497, 498), (228, 227, 560, 561), (285, 284, 617, 618), (177, 176, 509, 510), (227, 226, 559, 560), (34, 33, 366, 367), (178, 177, 510, 511), (73, 72, 405, 406), (57, 56, 389, 390), (195, 194, 527, 528), (226, 225, 558, 559), (58, 57, 390, 391), (120, 119, 452, 453), (215, 214, 547, 548), (33, 32, 365, 366), (194, 193, 526, 527), (74, 73, 406, 407), (59, 58, 391, 392), (179, 178, 511, 512), (75, 74, 407, 408), (32, 31, 364, 365), (164, 163, 496, 497), (76, 75, 408, 409), (31, 30, 363, 364), (193, 192, 525, 526), (77, 76, 409, 410), (60, 59, 392, 393), (192, 191, 524, 525), (78, 77, 410, 411), (61, 60, 393, 394), (180, 179, 512, 513), (79, 78, 411, 412), (62, 61, 394, 395), (191, 190, 523, 524), (214, 213, 546, 547), (309, 308, 641, 642), (190, 189, 522, 523), (80, 79, 412, 413), (63, 62, 395, 396), (121, 120, 453, 454), (22, 21, 354, 355), (284, 283, 616, 617), (163, 162, 495, 496), (318, 317, 650, 651), (283, 282, 615, 616), (189, 188, 521, 522), (213, 212, 545, 546), (282, 281, 614, 615), (181, 180, 513, 514), (81, 80, 413, 414), (248, 247, 580, 581), (162, 161, 494, 495), (319, 318, 651, 652), (281, 280, 613, 614), (161, 160, 493, 494), (212, 211, 544, 545), (310, 309, 642, 643), (122, 121, 454, 455), (211, 210, 543, 544), (280, 279, 612, 613), (160, 159, 492, 493), (210, 209, 542, 543), (311, 310, 643, 644), (14, 13, 346, 347), (320, 319, 652, 653), (279, 278, 611, 612), (13, 12, 345, 346), (321, 320, 653, 654), (266, 265, 598, 599), (12, 11, 344, 345), (82, 81, 414, 415), (262, 261, 594, 595), (324, 323, 656, 657), (21, 20, 353, 354), (278, 277, 610, 611), (11, 10, 343, 344), (83, 82, 415, 416), (247, 246, 579, 580), (10, 9, 342, 343), (20, 19, 352, 353), (277, 276, 609, 610), (325, 324, 657, 658), (84, 83, 416, 417), (276, 275, 608, 609), (9, 8, 341, 342), (19, 18, 351, 352), (312, 311, 644, 645), (8, 7, 340, 341), (85, 84, 417, 418), (246, 245, 578, 579), (159, 158, 491, 492), (18, 17, 350, 351), (64, 63, 396, 397), (158, 157, 490, 491), (86, 85, 418, 419), (249, 248, 581, 582), (157, 156, 489, 490), (87, 86, 419, 420), (275, 274, 607, 608), (123, 122, 455, 456), (17, 16, 349, 350), (274, 273, 606, 607), (156, 155, 488, 489), (88, 87, 420, 421), (250, 249, 582, 583), (155, 154, 487, 488), (16, 15, 348, 349), (245, 244, 577, 578), (154, 153, 486, 487), (209, 208, 541, 542), (273, 272, 605, 606), (124, 123, 456, 457), (89, 88, 421, 422), (251, 250, 583, 584), (153, 152, 485, 486), (208, 207, 540, 541), (272, 271, 604, 605), (152, 151, 484, 485), (207, 206, 539, 540), (65, 64, 397, 398), (125, 124, 457, 458), (322, 321, 654, 655), (271, 270, 603, 604), (151, 150, 483, 484), (206, 205, 538, 539), (267, 266, 599, 600), (150, 149, 482, 483), (205, 204, 537, 538), (261, 260, 593, 594), (149, 148, 481, 482), (15, 14, 347, 348), (244, 243, 576, 577), (126, 125, 458, 459), (102, 101, 434, 435), (252, 251, 584, 585), (148, 147, 480, 481), (101, 100, 433, 434), (270, 269, 602, 603), (147, 146, 479, 480), (103, 102, 435, 436), (253, 252, 585, 586), (127, 126, 459, 460), (100, 99, 432, 433), (269, 268, 601, 602), (128, 127, 460, 461), (104, 103, 436, 437), (254, 253, 586, 587), (129, 128, 461, 462), (99, 98, 431, 432), (66, 65, 398, 399), (131, 130, 463, 464), (105, 104, 437, 438), (243, 242, 575, 576), (130, 129, 462, 463), (323, 322, 655, 656), (255, 254, 587, 588), (326, 325, 658, 659), (98, 97, 430, 431), (256, 255, 588, 589), (146, 145, 478, 479), (106, 105, 438, 439), (257, 256, 589, 590), (327, 326, 659, 660), (97, 96, 429, 430), (258, 257, 590, 591), (145, 144, 477, 478), (107, 106, 439, 440), (242, 241, 574, 575), (328, 327, 660, 661), (108, 107, 440, 441), (67, 66, 399, 400), (144, 143, 476, 477), (96, 95, 428, 429), (259, 258, 591, 592), (54, 53, 386, 387), (329, 328, 661, 662), (109, 108, 441, 442), (260, 259, 592, 593), (43, 42, 375, 376), (7, 6, 339, 340), (95, 94, 427, 428), (288, 287, 620, 621), (42, 41, 374, 375), (143, 142, 475, 476), (110, 109, 442, 443), (268, 267, 600, 601), (53, 52, 385, 386), (330, 329, 662, 663), (94, 93, 426, 427), (286, 285, 618, 619), (55, 54, 387, 388), (331, 330, 663, 664), (111, 110, 443, 444), (241, 240, 573, 574), (41, 40, 373, 374), (142, 141, 474, 475), (112, 111, 444, 445), (240, 239, 572, 573), (44, 43, 376, 377)])
_uv = me_path5483.uv_layers.new(name='UVMap')
_uv.uv.foreach_set('vector', [0.9535, 0.0, 0.9711, 0.0, 0.9727, 0.0, 0.9872, 0.0, 0.9888, 0.0, 0.9896, 0.0, 0.9904, 0.0, 0.9912, 0.0, 0.992, 0.0, 0.9936, 0.0, 0.4406, 0.0, 0.4414, 0.0, 0.443, 0.0, 0.4446, 0.0, 0.4462, 0.0, 0.4478, 0.0, 0.451, 0.0, 0.4703, 0.0, 0.4783, 0.0, 0.4799, 0.0, 0.4807, 0.0, 0.4823, 0.0, 0.4839, 0.0, 0.4856, 0.0, 0.4872, 0.0, 0.4888, 0.0, 0.4904, 0.0, 0.492, 0.0, 0.4936, 0.0, 0.496, 0.0, 0.504, 0.0, 0.5056, 0.0, 0.5064, 0.0, 0.5072, 0.0, 0.508, 0.0, 0.5088, 0.0, 0.5112, 0.0, 0.5128, 0.0, 0.5136, 0.0, 0.5144, 0.0, 0.5152, 0.0, 0.5161, 0.0, 0.5169, 0.0, 0.5177, 0.0, 0.5185, 0.0, 0.5201, 0.0, 0.5209, 0.0, 0.5217, 0.0, 0.5225, 0.0, 0.5233, 0.0, 0.5241, 0.0, 0.5257, 0.0, 0.5385, 0.0, 0.5401, 0.0, 0.5417, 0.0, 0.5433, 0.0, 0.5449, 0.0, 0.5465, 0.0, 0.5803, 0.0, 0.5899, 0.0, 0.5907, 0.0, 0.6075, 0.0, 0.6083, 0.0, 0.6091, 0.0, 0.61, 0.0, 0.6108, 0.0, 0.6284, 0.0, 0.63, 0.0, 0.6316, 0.0, 0.6332, 0.0, 0.6348, 0.0, 0.6364, 0.0, 0.638, 0.0, 0.6477, 0.0, 0.6485, 0.0, 0.6493, 0.0, 0.6501, 0.0, 0.6509, 0.0, 0.6517, 0.0, 0.6525, 0.0, 0.6557, 0.0, 0.6677, 0.0, 0.6693, 0.0, 0.6758, 0.0, 0.6766, 0.0, 0.6774, 0.0, 0.6782, 0.0, 0.679, 0.0, 0.6814, 0.0, 0.6822, 0.0, 0.683, 0.0, 0.6838, 0.0, 0.6846, 0.0, 0.6854, 0.0, 0.6942, 0.0, 0.695, 0.0, 0.6958, 0.0, 0.6966, 0.0, 0.6974, 0.0, 0.6982, 0.0, 0.6998, 0.0, 0.7014, 0.0, 0.703, 0.0, 0.7047, 0.0, 0.7063, 0.0, 0.7183, 0.0, 0.7199, 0.0, 0.7215, 0.0, 0.7231, 0.0, 0.7263, 0.0, 0.7279, 0.0, 0.7295, 0.0, 0.7303, 0.0, 0.7311, 0.0, 0.7319, 0.0, 0.7327, 0.0, 0.7343, 0.0, 0.748, 0.0, 0.7496, 0.0, 0.7512, 0.0, 0.7528, 0.0, 0.7544, 0.0, 0.756, 0.0, 0.7576, 0.0, 0.7592, 0.0, 0.7608, 0.0, 0.7624, 0.0, 0.7648, 0.0, 0.7665, 0.0, 0.7681, 0.0, 0.7697, 0.0, 0.7705, 0.0, 0.7729, 0.0, 0.7745, 0.0, 0.7761, 0.0, 0.7769, 0.0, 0.7777, 0.0, 0.7785, 0.0, 0.7793, 0.0, 0.7801, 0.0, 0.7809, 0.0, 0.7817, 0.0, 0.8002, 0.0, 0.8018, 0.0, 0.8034, 0.0, 0.805, 0.0, 0.8066, 0.0, 0.8146, 0.0, 0.8162, 0.0, 0.8178, 0.0, 0.8194, 0.0, 0.821, 0.0, 0.8226, 0.0, 0.1485, 0.0, 0.1597, 0.0, 0.1613, 0.0, 0.1629, 0.0, 0.1645, 0.0, 0.1661, 0.0, 0.1677, 0.0, 0.1693, 0.0, 0.1709, 0.0, 0.175, 0.0, 0.1766, 0.0, 0.1782, 0.0, 0.1822, 0.0, 0.1838, 0.0, 0.1854, 0.0, 0.187, 0.0, 0.1886, 0.0, 0.1902, 0.0, 0.1918, 0.0, 0.1926, 0.0, 0.1942, 0.0, 0.1958, 0.0, 0.2103, 0.0, 0.2119, 0.0, 0.2135, 0.0, 0.2151, 0.0, 0.2167, 0.0, 0.2183, 0.0, 0.2199, 0.0, 0.2215, 0.0, 0.2223, 0.0, 0.24, 0.0, 0.2416, 0.0, 0.2432, 0.0, 0.2488, 0.0, 0.2512, 0.0, 0.252, 0.0, 0.2528, 0.0, 0.2536, 0.0, 0.2544, 0.0, 0.2552, 0.0, 0.2568, 0.0, 0.2729, 0.0, 0.2921, 0.0, 0.2994, 0.0, 0.301, 0.0, 0.3018, 0.0, 0.3026, 0.0, 0.3034, 0.0, 0.3042, 0.0, 0.305, 0.0, 0.3058, 0.0, 0.3066, 0.0, 0.3082, 0.0, 0.3202, 0.0, 0.3218, 0.0, 0.3234, 0.0, 0.325, 0.0, 0.3266, 0.0, 0.3283, 0.0, 0.3299, 0.0, 0.3315, 0.0, 0.3323, 0.0, 0.3331, 0.0, 0.3339, 0.0, 0.3355, 0.0, 0.3507, 0.0, 0.3539, 0.0, 0.3571, 0.0, 0.3604, 0.0, 0.3628, 0.0, 0.3636, 0.0, 0.3644, 0.0, 0.3652, 0.0, 0.3668, 0.0, 0.3804, 0.0, 0.382, 0.0, 0.3836, 0.0, 0.3852, 0.0, 0.3868, 0.0, 0.3884, 0.0, 0.39, 0.0, 0.4005, 0.0, 0.4021, 0.0, 0.4117, 0.0, 0.4125, 0.0, 0.4157, 0.0, 0.4189, 0.0, 0.4205, 0.0, 0.4222, 0.0, 0.4238, 0.0, 0.002408, 0.0, 0.004013, 0.0, 0.004815, 0.0, 0.005618, 0.0, 0.006421, 0.0, 0.007223, 0.0, 0.009631, 0.0, 0.02087, 0.0, 0.02568, 0.0, 0.02729, 0.0, 0.02809, 0.0, 0.02889, 0.0, 0.0297, 0.0, 0.0305, 0.0, 0.04173, 0.0, 0.04494, 0.0, 0.04655, 0.0, 0.04815, 0.0, 0.04896, 0.0, 0.04976, 0.0, 0.05136, 0.0, 0.06742, 0.0, 0.07464, 0.0, 0.07624, 0.0, 0.07705, 0.0, 0.07865, 0.0, 0.07945, 0.0, 0.08026, 0.0, 0.08106, 0.0, 0.08266, 0.0, 0.09872, 0.0, 0.09952, 0.0, 0.1003, 0.0, 0.1019, 0.0, 0.1164, 0.0, 0.118, 0.0, 0.1196, 0.0, 0.1212, 0.0, 0.1228, 0.0, 0.1244, 0.0, 0.126, 0.0, 0.1276, 0.0, 0.138, 0.0, 0.1396, 0.0, 0.1429, 0.0, 0.1445, 0.0, 0.1453, 0.0, 0.1469, 0.0, 0.8274, 0.0, 0.8363, 0.0, 0.8427, 0.0, 0.8435, 0.0, 0.8443, 0.0, 0.8451, 0.0, 0.8459, 0.0, 0.8483, 0.0, 0.8491, 0.0, 0.8499, 0.0, 0.8507, 0.0, 0.8515, 0.0, 0.866, 0.0, 0.8756, 0.0, 0.8764, 0.0, 0.8812, 0.0, 0.9053, 0.0, 0.9061, 0.0, 0.9093, 0.0, 0.9125, 0.0, 0.9246, 0.0, 0.9262, 0.0, 0.9278, 0.0, 0.9294, 0.0, 0.931, 0.0, 0.951, 0.0, 0.5795, 0.0, 0.5803, 0.0, 0.5465, 0.0, 0.5482, 0.0, 0.5498, 0.0, 0.5538, 0.0, 0.5554, 0.0, 0.5562, 0.0, 0.557, 0.0, 0.5578, 0.0, 0.5586, 0.0, 0.561, 0.0, 0.5626, 0.0, 0.5658, 0.0, 0.5674, 0.0, 0.569, 0.0, 0.5795, 0.0, 0.5465, 0.0, 0.8274, 0.0, 0.1469, 0.0, 0.1485, 0.0, 0.8226, 0.0, 0.8242, 0.0, 0.9535, 0.0, 0.951, 0.0, 0.931, 0.0, 0.9294, 0.0, 0.9278, 0.0, 0.9262, 0.0, 0.9246, 0.0, 0.9125, 0.0, 0.9093, 0.0, 0.9061, 0.0, 0.9053, 0.0, 0.8812, 0.0, 0.8764, 0.0, 0.8756, 0.0, 0.866, 0.0, 0.8515, 0.0, 0.8507, 0.0, 0.8499, 0.0, 0.8491, 0.0, 0.8483, 0.0, 0.8459, 0.0, 0.8451, 0.0, 0.8443, 0.0, 0.8435, 0.0, 0.8427, 0.0, 0.8363, 0.0, 0.8274, 0.0, 0.1469, 0.0, 0.1453, 0.0, 0.1445, 0.0, 0.1429, 0.0, 0.1396, 0.0, 0.138, 0.0, 0.1276, 0.0, 0.126, 0.0, 0.1244, 0.0, 0.1228, 0.0, 0.1212, 0.0, 0.1196, 0.0, 0.118, 0.0, 0.1164, 0.0, 0.1019, 0.0, 0.1003, 0.0, 0.09952, 0.0, 0.09872, 0.0, 0.08266, 0.0, 0.08106, 0.0, 0.08026, 0.0, 0.07945, 0.0, 0.07865, 0.0, 0.07705, 0.0, 0.07624, 0.0, 0.07464, 0.0, 0.06742, 0.0, 0.05136, 0.0, 0.04976, 0.0, 0.04896, 0.0, 0.04815, 0.0, 0.04655, 0.0, 0.04494, 0.0, 0.04173, 0.0, 0.0305, 0.0, 0.0297, 0.0, 0.02889, 0.0, 0.02809, 0.0, 0.02729, 0.0, 0.02568, 0.0, 0.02087, 0.0, 0.009631, 0.0, 0.007223, 0.0, 0.006421, 0.0, 0.005618, 0.0, 0.004815, 0.0, 0.004013, 0.0, 0.002408, 0.0, 0.4238, 0.0, 0.4222, 0.0, 0.4205, 0.0, 0.4189, 0.0, 0.4157, 0.0, 0.4125, 0.0, 0.4117, 0.0, 0.4021, 0.0, 0.4005, 0.0, 0.39, 0.0, 0.3884, 0.0, 0.3868, 0.0, 0.3852, 0.0, 0.3836, 0.0, 0.382, 0.0, 0.3804, 0.0, 0.3668, 0.0, 0.3652, 0.0, 0.3644, 0.0, 0.3636, 0.0, 0.3628, 0.0, 0.3604, 0.0, 0.3571, 0.0, 0.3539, 0.0, 0.3507, 0.0, 0.3355, 0.0, 0.3339, 0.0, 0.3331, 0.0, 0.3323, 0.0, 0.3315, 0.0, 0.3299, 0.0, 0.3283, 0.0, 0.3266, 0.0, 0.325, 0.0, 0.3234, 0.0, 0.3218, 0.0, 0.3202, 0.0, 0.3082, 0.0, 0.3066, 0.0, 0.3058, 0.0, 0.305, 0.0, 0.3042, 0.0, 0.3034, 0.0, 0.3026, 0.0, 0.3018, 0.0, 0.301, 0.0, 0.2994, 0.0, 0.2921, 0.0, 0.2729, 0.0, 0.2568, 0.0, 0.2552, 0.0, 0.2544, 0.0, 0.2536, 0.0, 0.2528, 0.0, 0.252, 0.0, 0.2512, 0.0, 0.2488, 0.0, 0.2432, 0.0, 0.2416, 0.0, 0.24, 0.0, 0.2223, 0.0, 0.2215, 0.0, 0.2199, 0.0, 0.2183, 0.0, 0.2167, 0.0, 0.2151, 0.0, 0.2135, 0.0, 0.2119, 0.0, 0.2103, 0.0, 0.1958, 0.0, 0.1942, 0.0, 0.1926, 0.0, 0.1918, 0.0, 0.1902, 0.0, 0.1886, 0.0, 0.187, 0.0, 0.1854, 0.0, 0.1838, 0.0, 0.1822, 0.0, 0.1782, 0.0, 0.1766, 0.0, 0.175, 0.0, 0.1709, 0.0, 0.1693, 0.0, 0.1677, 0.0, 0.1661, 0.0, 0.1645, 0.0, 0.1629, 0.0, 0.1613, 0.0, 0.1597, 0.0, 0.1485, 0.0, 0.8226, 0.0, 0.821, 0.0, 0.8194, 0.0, 0.8178, 0.0, 0.8162, 0.0, 0.8146, 0.0, 0.8066, 0.0, 0.805, 0.0, 0.8034, 0.0, 0.8018, 0.0, 0.8002, 0.0, 0.7817, 0.0, 0.7809, 0.0, 0.7801, 0.0, 0.7793, 0.0, 0.7785, 0.0, 0.7777, 0.0, 0.7769, 0.0, 0.7761, 0.0, 0.7745, 0.0, 0.7729, 0.0, 0.7705, 0.0, 0.7697, 0.0, 0.7681, 0.0, 0.7665, 0.0, 0.7648, 0.0, 0.7624, 0.0, 0.7608, 0.0, 0.7592, 0.0, 0.7576, 0.0, 0.756, 0.0, 0.7544, 0.0, 0.7528, 0.0, 0.7512, 0.0, 0.7496, 0.0, 0.748, 0.0, 0.7343, 0.0, 0.7327, 0.0, 0.7319, 0.0, 0.7311, 0.0, 0.7303, 0.0, 0.7295, 0.0, 0.7279, 0.0, 0.7263, 0.0, 0.7231, 0.0, 0.7215, 0.0, 0.7199, 0.0, 0.7183, 0.0, 0.7063, 0.0, 0.7047, 0.0, 0.703, 0.0, 0.7014, 0.0, 0.6998, 0.0, 0.6982, 0.0, 0.6974, 0.0, 0.6966, 0.0, 0.6958, 0.0, 0.695, 0.0, 0.6942, 0.0, 0.6854, 0.0, 0.6846, 0.0, 0.6838, 0.0, 0.683, 0.0, 0.6822, 0.0, 0.6814, 0.0, 0.679, 0.0, 0.6782, 0.0, 0.6774, 0.0, 0.6766, 0.0, 0.6758, 0.0, 0.6693, 0.0, 0.6677, 0.0, 0.6557, 0.0, 0.6525, 0.0, 0.6517, 0.0, 0.6509, 0.0, 0.6501, 0.0, 0.6493, 0.0, 0.6485, 0.0, 0.6477, 0.0, 0.638, 0.0, 0.6364, 0.0, 0.6348, 0.0, 0.6332, 0.0, 0.6316, 0.0, 0.63, 0.0, 0.6284, 0.0, 0.6108, 0.0, 0.61, 0.0, 0.6091, 0.0, 0.6083, 0.0, 0.6075, 0.0, 0.5907, 0.0, 0.5899, 0.0, 0.5803, 0.0, 0.5465, 0.0, 0.5449, 0.0, 0.5433, 0.0, 0.5417, 0.0, 0.5401, 0.0, 0.5385, 0.0, 0.5257, 0.0, 0.5241, 0.0, 0.5233, 0.0, 0.5225, 0.0, 0.5217, 0.0, 0.5209, 0.0, 0.5201, 0.0, 0.5185, 0.0, 0.5177, 0.0, 0.5169, 0.0, 0.5161, 0.0, 0.5152, 0.0, 0.5144, 0.0, 0.5136, 0.0, 0.5128, 0.0, 0.5112, 0.0, 0.5088, 0.0, 0.508, 0.0, 0.5072, 0.0, 0.5064, 0.0, 0.5056, 0.0, 0.504, 0.0, 0.496, 0.0, 0.4936, 0.0, 0.492, 0.0, 0.4904, 0.0, 0.4888, 0.0, 0.4872, 0.0, 0.4856, 0.0, 0.4839, 0.0, 0.4823, 0.0, 0.4807, 0.0, 0.4799, 0.0, 0.4783, 0.0, 0.4703, 0.0, 0.451, 0.0, 0.4478, 0.0, 0.4462, 0.0, 0.4446, 0.0, 0.443, 0.0, 0.4414, 0.0, 0.4406, 0.0, 0.9936, 0.0, 0.992, 0.0, 0.9912, 0.0, 0.9904, 0.0, 0.9896, 0.0, 0.9888, 0.0, 0.9872, 0.0, 0.9727, 0.0, 0.9711, 0.0, 0.5795, 0.0, 0.5465, 0.0, 0.5803, 0.0, 0.5482, 0.0, 0.5465, 0.0, 0.5795, 0.0, 0.569, 0.0, 0.5674, 0.0, 0.5658, 0.0, 0.5626, 0.0, 0.561, 0.0, 0.5586, 0.0, 0.5578, 0.0, 0.557, 0.0, 0.5562, 0.0, 0.5554, 0.0, 0.5538, 0.0, 0.5498, 0.0, 0.8274, 0.0, 0.8242, 0.0, 0.8226, 0.0, 0.1485, 0.0, 0.1469, 0.0, 0.443, 0.0, 0.4414, 0.0, 0.4414, 0.0, 0.443, 0.0, 0.301, 0.0, 0.2994, 0.0, 0.2994, 0.0, 0.301, 0.0, 0.1942, 0.0, 0.1926, 0.0, 0.1926, 0.0, 0.1942, 0.0, 0.126, 0.0, 0.1244, 0.0, 0.1244, 0.0, 0.126, 0.0, 0.4414, 0.0, 0.4406, 0.0, 0.4406, 0.0, 0.4414, 0.0, 0.5449, 0.0, 0.5433, 0.0, 0.5433, 0.0, 0.5449, 0.0, 0.6958, 0.0, 0.695, 0.0, 0.695, 0.0, 0.6958, 0.0, 0.1445, 0.0, 0.1429, 0.0, 0.1429, 0.0, 0.1445, 0.0, 0.9936, 0.0, 0.992, 0.0, 0.992, 0.0, 0.9936, 0.0, 0.3355, 0.0, 0.3339, 0.0, 0.3339, 0.0, 0.3355, 0.0, 0.695, 0.0, 0.6942, 0.0, 0.6942, 0.0, 0.695, 0.0, 0.1244, 0.0, 0.1228, 0.0, 0.1228, 0.0, 0.1244, 0.0, 0.4117, 0.0, 0.4021, 0.0, 0.4021, 0.0, 0.4117, 0.0, 0.2994, 0.0, 0.2921, 0.0, 0.2921, 0.0, 0.2994, 0.0, 0.1958, 0.0, 0.1942, 0.0, 0.1942, 0.0, 0.1958, 0.0, 0.1453, 0.0, 0.1445, 0.0, 0.1445, 0.0, 0.1453, 0.0, 0.4406, 0.0, 0.9936, 0.0, 0.9936, 0.0, 0.4406, 0.0, 0.5465, 0.0, 0.5449, 0.0, 0.5449, 0.0, 0.5465, 0.0, 0.8034, 0.0, 0.8018, 0.0, 0.8018, 0.0, 0.8034, 0.0, 0.7544, 0.0, 0.7528, 0.0, 0.7528, 0.0, 0.7544, 0.0, 0.4125, 0.0, 0.4117, 0.0, 0.4117, 0.0, 0.4125, 0.0, 0.5433, 0.0, 0.5417, 0.0, 0.5417, 0.0, 0.5433, 0.0, 0.09872, 0.0, 0.08266, 0.0, 0.08266, 0.0, 0.09872, 0.0, 0.8427, 0.0, 0.8363, 0.0, 0.8363, 0.0, 0.8427, 0.0, 0.009631, 0.0, 0.007223, 0.0, 0.007223, 0.0, 0.009631, 0.0, 0.2729, 0.0, 0.2568, 0.0, 0.2568, 0.0, 0.2729, 0.0, 0.08266, 0.0, 0.08106, 0.0, 0.08106, 0.0, 0.08266, 0.0, 0.8435, 0.0, 0.8427, 0.0, 0.8427, 0.0, 0.8435, 0.0, 0.4157, 0.0, 0.4125, 0.0, 0.4125, 0.0, 0.4157, 0.0, 0.2921, 0.0, 0.2729, 0.0, 0.2729, 0.0, 0.2921, 0.0, 0.08106, 0.0, 0.08026, 0.0, 0.08026, 0.0, 0.08106, 0.0, 0.8443, 0.0, 0.8435, 0.0, 0.8435, 0.0, 0.8443, 0.0, 0.007223, 0.0, 0.006421, 0.0, 0.006421, 0.0, 0.007223, 0.0, 0.3507, 0.0, 0.3355, 0.0, 0.3355, 0.0, 0.3507, 0.0, 0.6677, 0.0, 0.6557, 0.0, 0.6557, 0.0, 0.6677, 0.0, 0.1469, 0.0, 0.1453, 0.0, 0.1453, 0.0, 0.1469, 0.0, 0.006421, 0.0, 0.005618, 0.0, 0.005618, 0.0, 0.006421, 0.0, 0.3539, 0.0, 0.3507, 0.0, 0.3507, 0.0, 0.3539, 0.0, 0.6557, 0.0, 0.6525, 0.0, 0.6525, 0.0, 0.6557, 0.0, 0.1228, 0.0, 0.1212, 0.0, 0.1212, 0.0, 0.1228, 0.0, 0.4189, 0.0, 0.4157, 0.0, 0.4157, 0.0, 0.4189, 0.0, 0.3571, 0.0, 0.3539, 0.0, 0.3539, 0.0, 0.3571, 0.0, 0.08026, 0.0, 0.07945, 0.0, 0.07945, 0.0, 0.08026, 0.0, 0.8363, 0.0, 0.8274, 0.0, 0.8274, 0.0, 0.8363, 0.0, 0.005618, 0.0, 0.004815, 0.0, 0.004815, 0.0, 0.005618, 0.0, 0.6075, 0.0, 0.5907, 0.0, 0.5907, 0.0, 0.6075, 0.0, 0.6525, 0.0, 0.6517, 0.0, 0.6517, 0.0, 0.6525, 0.0, 0.4205, 0.0, 0.4189, 0.0, 0.4189, 0.0, 0.4205, 0.0, 0.5907, 0.0, 0.5899, 0.0, 0.5899, 0.0, 0.5907, 0.0, 0.6517, 0.0, 0.6509, 0.0, 0.6509, 0.0, 0.6517, 0.0, 0.8451, 0.0, 0.8443, 0.0, 0.8443, 0.0, 0.8451, 0.0, 0.004815, 0.0, 0.004013, 0.0, 0.004013, 0.0, 0.004815, 0.0, 0.5899, 0.0, 0.5803, 0.0, 0.5803, 0.0, 0.5899, 0.0, 0.6942, 0.0, 0.6854, 0.0, 0.6854, 0.0, 0.6942, 0.0, 0.8459, 0.0, 0.8451, 0.0, 0.8451, 0.0, 0.8459, 0.0, 0.4222, 0.0, 0.4205, 0.0, 0.4205, 0.0, 0.4222, 0.0, 0.6509, 0.0, 0.6501, 0.0, 0.6501, 0.0, 0.6509, 0.0, 0.8274, 0.0, 0.8242, 0.0, 0.8242, 0.0, 0.8274, 0.0, 0.4238, 0.0, 0.4222, 0.0, 0.4222, 0.0, 0.4238, 0.0, 0.5803, 0.0, 0.5795, 0.0, 0.5795, 0.0, 0.5803, 0.0, 0.6501, 0.0, 0.6493, 0.0, 0.6493, 0.0, 0.6501, 0.0, 0.1485, 0.0, 0.1469, 0.0, 0.1469, 0.0, 0.1485, 0.0, 0.004013, 0.0, 0.002408, 0.0, 0.002408, 0.0, 0.004013, 0.0, 0.6493, 0.0, 0.6485, 0.0, 0.6485, 0.0, 0.6493, 0.0, 0.1212, 0.0, 0.1196, 0.0, 0.1196, 0.0, 0.1212, 0.0, 0.002408, 0.0, 0.4238, 0.0, 0.4238, 0.0, 0.002408, 0.0, 0.5482, 0.0, 0.5465, 0.0, 0.5465, 0.0, 0.5482, 0.0, 0.6485, 0.0, 0.6477, 0.0, 0.6477, 0.0, 0.6485, 0.0, 0.8242, 0.0, 0.8226, 0.0, 0.8226, 0.0, 0.8242, 0.0, 0.5417, 0.0, 0.5401, 0.0, 0.5401, 0.0, 0.5417, 0.0, 0.9053, 0.0, 0.8812, 0.0, 0.8812, 0.0, 0.9053, 0.0, 0.3604, 0.0, 0.3571, 0.0, 0.3571, 0.0, 0.3604, 0.0, 0.9061, 0.0, 0.9053, 0.0, 0.9053, 0.0, 0.9061, 0.0, 0.8226, 0.0, 0.821, 0.0, 0.821, 0.0, 0.8226, 0.0, 0.5161, 0.0, 0.5152, 0.0, 0.5152, 0.0, 0.5161, 0.0, 0.07945, 0.0, 0.07865, 0.0, 0.07865, 0.0, 0.07945, 0.0, 0.8483, 0.0, 0.8459, 0.0, 0.8459, 0.0, 0.8483, 0.0, 0.5795, 0.0, 0.569, 0.0, 0.569, 0.0, 0.5795, 0.0, 0.6854, 0.0, 0.6846, 0.0, 0.6846, 0.0, 0.6854, 0.0, 0.1196, 0.0, 0.118, 0.0, 0.118, 0.0, 0.1196, 0.0, 0.569, 0.0, 0.5674, 0.0, 0.5674, 0.0, 0.569, 0.0, 0.9093, 0.0, 0.9061, 0.0, 0.9061, 0.0, 0.9093, 0.0, 0.8491, 0.0, 0.8483, 0.0, 0.8483, 0.0, 0.8491, 0.0, 0.5152, 0.0, 0.5144, 0.0, 0.5144, 0.0, 0.5152, 0.0, 0.2103, 0.0, 0.1958, 0.0, 0.1958, 0.0, 0.2103, 0.0, 0.821, 0.0, 0.8194, 0.0, 0.8194, 0.0, 0.821, 0.0, 0.5169, 0.0, 0.5161, 0.0, 0.5161, 0.0, 0.5169, 0.0, 0.6846, 0.0, 0.6838, 0.0, 0.6838, 0.0, 0.6846, 0.0, 0.8499, 0.0, 0.8491, 0.0, 0.8491, 0.0, 0.8499, 0.0, 0.5144, 0.0, 0.5136, 0.0, 0.5136, 0.0, 0.5144, 0.0, 0.9125, 0.0, 0.9093, 0.0, 0.9093, 0.0, 0.9125, 0.0, 0.8194, 0.0, 0.8178, 0.0, 0.8178, 0.0, 0.8194, 0.0, 0.5177, 0.0, 0.5169, 0.0, 0.5169, 0.0, 0.5177, 0.0, 0.07865, 0.0, 0.07705, 0.0, 0.07705, 0.0, 0.07865, 0.0, 0.8507, 0.0, 0.8499, 0.0, 0.8499, 0.0, 0.8507, 0.0, 0.5136, 0.0, 0.5128, 0.0, 0.5128, 0.0, 0.5136, 0.0, 0.6838, 0.0, 0.683, 0.0, 0.683, 0.0, 0.6838, 0.0, 0.8178, 0.0, 0.8162, 0.0, 0.8162, 0.0, 0.8178, 0.0, 0.5185, 0.0, 0.5177, 0.0, 0.5177, 0.0, 0.5185, 0.0, 0.07705, 0.0, 0.07624, 0.0, 0.07624, 0.0, 0.07705, 0.0, 0.8515, 0.0, 0.8507, 0.0, 0.8507, 0.0, 0.8515, 0.0, 0.5674, 0.0, 0.5658, 0.0, 0.5658, 0.0, 0.5674, 0.0, 0.683, 0.0, 0.6822, 0.0, 0.6822, 0.0, 0.683, 0.0, 0.1597, 0.0, 0.1485, 0.0, 0.1485, 0.0, 0.1597, 0.0, 0.3628, 0.0, 0.3604, 0.0, 0.3604, 0.0, 0.3628, 0.0, 0.6693, 0.0, 0.6677, 0.0, 0.6677, 0.0, 0.6693, 0.0, 0.8162, 0.0, 0.8146, 0.0, 0.8146, 0.0, 0.8162, 0.0, 0.5128, 0.0, 0.5112, 0.0, 0.5112, 0.0, 0.5128, 0.0, 0.6822, 0.0, 0.6814, 0.0, 0.6814, 0.0, 0.6822, 0.0, 0.1709, 0.0, 0.1693, 0.0, 0.1693, 0.0, 0.1709, 0.0, 0.5201, 0.0, 0.5185, 0.0, 0.5185, 0.0, 0.5201, 0.0, 0.6477, 0.0, 0.638, 0.0, 0.638, 0.0, 0.6477, 0.0, 0.1645, 0.0, 0.1629, 0.0, 0.1629, 0.0, 0.1645, 0.0, 0.5401, 0.0, 0.5385, 0.0, 0.5385, 0.0, 0.5401, 0.0, 0.07624, 0.0, 0.07464, 0.0, 0.07464, 0.0, 0.07624, 0.0, 0.756, 0.0, 0.7544, 0.0, 0.7544, 0.0, 0.756, 0.0, 0.5498, 0.0, 0.5482, 0.0, 0.5482, 0.0, 0.5498, 0.0, 0.2119, 0.0, 0.2103, 0.0, 0.2103, 0.0, 0.2119, 0.0, 0.7528, 0.0, 0.7512, 0.0, 0.7512, 0.0, 0.7528, 0.0, 0.5209, 0.0, 0.5201, 0.0, 0.5201, 0.0, 0.5209, 0.0, 0.9246, 0.0, 0.9125, 0.0, 0.9125, 0.0, 0.9246, 0.0, 0.118, 0.0, 0.1164, 0.0, 0.1164, 0.0, 0.118, 0.0, 0.5658, 0.0, 0.5626, 0.0, 0.5626, 0.0, 0.5658, 0.0, 0.6814, 0.0, 0.679, 0.0, 0.679, 0.0, 0.6814, 0.0, 0.1613, 0.0, 0.1597, 0.0, 0.1597, 0.0, 0.1613, 0.0, 0.3636, 0.0, 0.3628, 0.0, 0.3628, 0.0, 0.3636, 0.0, 0.2135, 0.0, 0.2119, 0.0, 0.2119, 0.0, 0.2135, 0.0, 0.8146, 0.0, 0.8066, 0.0, 0.8066, 0.0, 0.8146, 0.0, 0.5217, 0.0, 0.5209, 0.0, 0.5209, 0.0, 0.5217, 0.0, 0.679, 0.0, 0.6782, 0.0, 0.6782, 0.0, 0.679, 0.0, 0.1629, 0.0, 0.1613, 0.0, 0.1613, 0.0, 0.1629, 0.0, 0.5626, 0.0, 0.561, 0.0, 0.561, 0.0, 0.5626, 0.0, 0.6782, 0.0, 0.6774, 0.0, 0.6774, 0.0, 0.6782, 0.0, 0.8066, 0.0, 0.805, 0.0, 0.805, 0.0, 0.8066, 0.0, 0.5112, 0.0, 0.5088, 0.0, 0.5088, 0.0, 0.5112, 0.0, 0.6774, 0.0, 0.6766, 0.0, 0.6766, 0.0, 0.6774, 0.0, 0.8002, 0.0, 0.7817, 0.0, 0.7817, 0.0, 0.8002, 0.0, 0.5225, 0.0, 0.5217, 0.0, 0.5217, 0.0, 0.5225, 0.0, 0.6766, 0.0, 0.6758, 0.0, 0.6758, 0.0, 0.6766, 0.0, 0.1164, 0.0, 0.1019, 0.0, 0.1019, 0.0, 0.1164, 0.0, 0.5233, 0.0, 0.5225, 0.0, 0.5225, 0.0, 0.5233, 0.0, 0.2151, 0.0, 0.2135, 0.0, 0.2135, 0.0, 0.2151, 0.0, 0.175, 0.0, 0.1709, 0.0, 0.1709, 0.0, 0.175, 0.0, 0.561, 0.0, 0.5586, 0.0, 0.5586, 0.0, 0.561, 0.0, 0.6758, 0.0, 0.6693, 0.0, 0.6693, 0.0, 0.6758, 0.0, 0.1766, 0.0, 0.175, 0.0, 0.175, 0.0, 0.1766, 0.0, 0.3644, 0.0, 0.3636, 0.0, 0.3636, 0.0, 0.3644, 0.0, 0.638, 0.0, 0.6364, 0.0, 0.6364, 0.0, 0.638, 0.0, 0.1019, 0.0, 0.1003, 0.0, 0.1003, 0.0, 0.1019, 0.0, 0.5586, 0.0, 0.5578, 0.0, 0.5578, 0.0, 0.5586, 0.0, 0.2167, 0.0, 0.2151, 0.0, 0.2151, 0.0, 0.2167, 0.0, 0.1782, 0.0, 0.1766, 0.0, 0.1766, 0.0, 0.1782, 0.0, 0.5241, 0.0, 0.5233, 0.0, 0.5233, 0.0, 0.5241, 0.0, 0.2183, 0.0, 0.2167, 0.0, 0.2167, 0.0, 0.2183, 0.0, 0.1003, 0.0, 0.09952, 0.0, 0.09952, 0.0, 0.1003, 0.0, 0.5088, 0.0, 0.508, 0.0, 0.508, 0.0, 0.5088, 0.0, 0.2199, 0.0, 0.2183, 0.0, 0.2183, 0.0, 0.2199, 0.0, 0.09952, 0.0, 0.09872, 0.0, 0.09872, 0.0, 0.09952, 0.0, 0.5578, 0.0, 0.557, 0.0, 0.557, 0.0, 0.5578, 0.0, 0.2215, 0.0, 0.2199, 0.0, 0.2199, 0.0, 0.2215, 0.0, 0.1822, 0.0, 0.1782, 0.0, 0.1782, 0.0, 0.1822, 0.0, 0.557, 0.0, 0.5562, 0.0, 0.5562, 0.0, 0.557, 0.0, 0.2223, 0.0, 0.2215, 0.0, 0.2215, 0.0, 0.2223, 0.0, 0.1838, 0.0, 0.1822, 0.0, 0.1822, 0.0, 0.1838, 0.0, 0.5257, 0.0, 0.5241, 0.0, 0.5241, 0.0, 0.5257, 0.0, 0.24, 0.0, 0.2223, 0.0, 0.2223, 0.0, 0.24, 0.0, 0.1854, 0.0, 0.1838, 0.0, 0.1838, 0.0, 0.1854, 0.0, 0.5562, 0.0, 0.5554, 0.0, 0.5554, 0.0, 0.5562, 0.0, 0.6364, 0.0, 0.6348, 0.0, 0.6348, 0.0, 0.6364, 0.0, 0.866, 0.0, 0.8515, 0.0, 0.8515, 0.0, 0.866, 0.0, 0.5554, 0.0, 0.5538, 0.0, 0.5538, 0.0, 0.5554, 0.0, 0.2416, 0.0, 0.24, 0.0, 0.24, 0.0, 0.2416, 0.0, 0.187, 0.0, 0.1854, 0.0, 0.1854, 0.0, 0.187, 0.0, 0.3652, 0.0, 0.3644, 0.0, 0.3644, 0.0, 0.3652, 0.0, 0.07464, 0.0, 0.06742, 0.0, 0.06742, 0.0, 0.07464, 0.0, 0.7817, 0.0, 0.7809, 0.0, 0.7809, 0.0, 0.7817, 0.0, 0.508, 0.0, 0.5072, 0.0, 0.5072, 0.0, 0.508, 0.0, 0.9262, 0.0, 0.9246, 0.0, 0.9246, 0.0, 0.9262, 0.0, 0.7809, 0.0, 0.7801, 0.0, 0.7801, 0.0, 0.7809, 0.0, 0.5538, 0.0, 0.5498, 0.0, 0.5498, 0.0, 0.5538, 0.0, 0.6348, 0.0, 0.6332, 0.0, 0.6332, 0.0, 0.6348, 0.0, 0.7801, 0.0, 0.7793, 0.0, 0.7793, 0.0, 0.7801, 0.0, 0.5385, 0.0, 0.5257, 0.0, 0.5257, 0.0, 0.5385, 0.0, 0.2432, 0.0, 0.2416, 0.0, 0.2416, 0.0, 0.2432, 0.0, 0.7183, 0.0, 0.7063, 0.0, 0.7063, 0.0, 0.7183, 0.0, 0.5072, 0.0, 0.5064, 0.0, 0.5064, 0.0, 0.5072, 0.0, 0.9278, 0.0, 0.9262, 0.0, 0.9262, 0.0, 0.9278, 0.0, 0.7793, 0.0, 0.7785, 0.0, 0.7785, 0.0, 0.7793, 0.0, 0.5064, 0.0, 0.5056, 0.0, 0.5056, 0.0, 0.5064, 0.0, 0.6332, 0.0, 0.6316, 0.0, 0.6316, 0.0, 0.6332, 0.0, 0.8756, 0.0, 0.866, 0.0, 0.866, 0.0, 0.8756, 0.0, 0.3668, 0.0, 0.3652, 0.0, 0.3652, 0.0, 0.3668, 0.0, 0.6316, 0.0, 0.63, 0.0, 0.63, 0.0, 0.6316, 0.0, 0.7785, 0.0, 0.7777, 0.0, 0.7777, 0.0, 0.7785, 0.0, 0.5056, 0.0, 0.504, 0.0, 0.504, 0.0, 0.5056, 0.0, 0.63, 0.0, 0.6284, 0.0, 0.6284, 0.0, 0.63, 0.0, 0.8764, 0.0, 0.8756, 0.0, 0.8756, 0.0, 0.8764, 0.0, 0.04173, 0.0, 0.0305, 0.0, 0.0305, 0.0, 0.04173, 0.0, 0.9294, 0.0, 0.9278, 0.0, 0.9278, 0.0, 0.9294, 0.0, 0.7777, 0.0, 0.7769, 0.0, 0.7769, 0.0, 0.7777, 0.0, 0.0305, 0.0, 0.0297, 0.0, 0.0297, 0.0, 0.0305, 0.0, 0.931, 0.0, 0.9294, 0.0, 0.9294, 0.0, 0.931, 0.0, 0.7576, 0.0, 0.756, 0.0, 0.756, 0.0, 0.7576, 0.0, 0.0297, 0.0, 0.02889, 0.0, 0.02889, 0.0, 0.0297, 0.0, 0.2488, 0.0, 0.2432, 0.0, 0.2432, 0.0, 0.2488, 0.0, 0.7512, 0.0, 0.7496, 0.0, 0.7496, 0.0, 0.7512, 0.0, 0.9711, 0.0, 0.9535, 0.0, 0.9535, 0.0, 0.9711, 0.0, 0.06742, 0.0, 0.05136, 0.0, 0.05136, 0.0, 0.06742, 0.0, 0.7769, 0.0, 0.7761, 0.0, 0.7761, 0.0, 0.7769, 0.0, 0.02889, 0.0, 0.02809, 0.0, 0.02809, 0.0, 0.02889, 0.0, 0.2512, 0.0, 0.2488, 0.0, 0.2488, 0.0, 0.2512, 0.0, 0.7063, 0.0, 0.7047, 0.0, 0.7047, 0.0, 0.7063, 0.0, 0.02809, 0.0, 0.02729, 0.0, 0.02729, 0.0, 0.02809, 0.0, 0.05136, 0.0, 0.04976, 0.0, 0.04976, 0.0, 0.05136, 0.0, 0.7761, 0.0, 0.7745, 0.0, 0.7745, 0.0, 0.7761, 0.0, 0.9727, 0.0, 0.9711, 0.0, 0.9711, 0.0, 0.9727, 0.0, 0.252, 0.0, 0.2512, 0.0, 0.2512, 0.0, 0.252, 0.0, 0.7745, 0.0, 0.7729, 0.0, 0.7729, 0.0, 0.7745, 0.0, 0.02729, 0.0, 0.02568, 0.0, 0.02568, 0.0, 0.02729, 0.0, 0.04976, 0.0, 0.04896, 0.0, 0.04896, 0.0, 0.04976, 0.0, 0.8812, 0.0, 0.8764, 0.0, 0.8764, 0.0, 0.8812, 0.0, 0.02568, 0.0, 0.02087, 0.0, 0.02087, 0.0, 0.02568, 0.0, 0.2528, 0.0, 0.252, 0.0, 0.252, 0.0, 0.2528, 0.0, 0.7047, 0.0, 0.703, 0.0, 0.703, 0.0, 0.7047, 0.0, 0.504, 0.0, 0.496, 0.0, 0.496, 0.0, 0.504, 0.0, 0.04896, 0.0, 0.04815, 0.0, 0.04815, 0.0, 0.04896, 0.0, 0.1886, 0.0, 0.187, 0.0, 0.187, 0.0, 0.1886, 0.0, 0.496, 0.0, 0.4936, 0.0, 0.4936, 0.0, 0.496, 0.0, 0.2536, 0.0, 0.2528, 0.0, 0.2528, 0.0, 0.2536, 0.0, 0.7199, 0.0, 0.7183, 0.0, 0.7183, 0.0, 0.7199, 0.0, 0.4936, 0.0, 0.492, 0.0, 0.492, 0.0, 0.4936, 0.0, 0.2544, 0.0, 0.2536, 0.0, 0.2536, 0.0, 0.2544, 0.0, 0.7729, 0.0, 0.7705, 0.0, 0.7705, 0.0, 0.7729, 0.0, 0.3804, 0.0, 0.3668, 0.0, 0.3668, 0.0, 0.3804, 0.0, 0.04815, 0.0, 0.04655, 0.0, 0.04655, 0.0, 0.04815, 0.0, 0.7705, 0.0, 0.7697, 0.0, 0.7697, 0.0, 0.7705, 0.0, 0.492, 0.0, 0.4904, 0.0, 0.4904, 0.0, 0.492, 0.0, 0.2552, 0.0, 0.2544, 0.0, 0.2544, 0.0, 0.2552, 0.0, 0.7215, 0.0, 0.7199, 0.0, 0.7199, 0.0, 0.7215, 0.0, 0.4904, 0.0, 0.4888, 0.0, 0.4888, 0.0, 0.4904, 0.0, 0.04655, 0.0, 0.04494, 0.0, 0.04494, 0.0, 0.04655, 0.0, 0.703, 0.0, 0.7014, 0.0, 0.7014, 0.0, 0.703, 0.0, 0.4888, 0.0, 0.4872, 0.0, 0.4872, 0.0, 0.4888, 0.0, 0.6284, 0.0, 0.6108, 0.0, 0.6108, 0.0, 0.6284, 0.0, 0.7697, 0.0, 0.7681, 0.0, 0.7681, 0.0, 0.7697, 0.0, 0.382, 0.0, 0.3804, 0.0, 0.3804, 0.0, 0.382, 0.0, 0.2568, 0.0, 0.2552, 0.0, 0.2552, 0.0, 0.2568, 0.0, 0.7231, 0.0, 0.7215, 0.0, 0.7215, 0.0, 0.7231, 0.0, 0.4872, 0.0, 0.4856, 0.0, 0.4856, 0.0, 0.4872, 0.0, 0.6108, 0.0, 0.61, 0.0, 0.61, 0.0, 0.6108, 0.0, 0.7681, 0.0, 0.7665, 0.0, 0.7665, 0.0, 0.7681, 0.0, 0.4856, 0.0, 0.4839, 0.0, 0.4839, 0.0, 0.4856, 0.0, 0.61, 0.0, 0.6091, 0.0, 0.6091, 0.0, 0.61, 0.0, 0.1902, 0.0, 0.1886, 0.0, 0.1886, 0.0, 0.1902, 0.0, 0.3836, 0.0, 0.382, 0.0, 0.382, 0.0, 0.3836, 0.0, 0.951, 0.0, 0.931, 0.0, 0.931, 0.0, 0.951, 0.0, 0.7665, 0.0, 0.7648, 0.0, 0.7648, 0.0, 0.7665, 0.0, 0.4839, 0.0, 0.4823, 0.0, 0.4823, 0.0, 0.4839, 0.0, 0.6091, 0.0, 0.6083, 0.0, 0.6083, 0.0, 0.6091, 0.0, 0.7592, 0.0, 0.7576, 0.0, 0.7576, 0.0, 0.7592, 0.0, 0.4823, 0.0, 0.4807, 0.0, 0.4807, 0.0, 0.4823, 0.0, 0.6083, 0.0, 0.6075, 0.0, 0.6075, 0.0, 0.6083, 0.0, 0.7496, 0.0, 0.748, 0.0, 0.748, 0.0, 0.7496, 0.0, 0.4807, 0.0, 0.4799, 0.0, 0.4799, 0.0, 0.4807, 0.0, 0.04494, 0.0, 0.04173, 0.0, 0.04173, 0.0, 0.04494, 0.0, 0.7014, 0.0, 0.6998, 0.0, 0.6998, 0.0, 0.7014, 0.0, 0.3852, 0.0, 0.3836, 0.0, 0.3836, 0.0, 0.3852, 0.0, 0.3202, 0.0, 0.3082, 0.0, 0.3082, 0.0, 0.3202, 0.0, 0.7263, 0.0, 0.7231, 0.0, 0.7231, 0.0, 0.7263, 0.0, 0.4799, 0.0, 0.4783, 0.0, 0.4783, 0.0, 0.4799, 0.0, 0.3082, 0.0, 0.3066, 0.0, 0.3066, 0.0, 0.3082, 0.0, 0.7648, 0.0, 0.7624, 0.0, 0.7624, 0.0, 0.7648, 0.0, 0.4783, 0.0, 0.4703, 0.0, 0.4703, 0.0, 0.4783, 0.0, 0.3218, 0.0, 0.3202, 0.0, 0.3202, 0.0, 0.3218, 0.0, 0.7279, 0.0, 0.7263, 0.0, 0.7263, 0.0, 0.7279, 0.0, 0.3868, 0.0, 0.3852, 0.0, 0.3852, 0.0, 0.3868, 0.0, 0.3066, 0.0, 0.3058, 0.0, 0.3058, 0.0, 0.3066, 0.0, 0.7624, 0.0, 0.7608, 0.0, 0.7608, 0.0, 0.7624, 0.0, 0.3884, 0.0, 0.3868, 0.0, 0.3868, 0.0, 0.3884, 0.0, 0.3234, 0.0, 0.3218, 0.0, 0.3218, 0.0, 0.3234, 0.0, 0.7295, 0.0, 0.7279, 0.0, 0.7279, 0.0, 0.7295, 0.0, 0.39, 0.0, 0.3884, 0.0, 0.3884, 0.0, 0.39, 0.0, 0.3058, 0.0, 0.305, 0.0, 0.305, 0.0, 0.3058, 0.0, 0.1918, 0.0, 0.1902, 0.0, 0.1902, 0.0, 0.1918, 0.0, 0.4021, 0.0, 0.4005, 0.0, 0.4005, 0.0, 0.4021, 0.0, 0.325, 0.0, 0.3234, 0.0, 0.3234, 0.0, 0.325, 0.0, 0.6998, 0.0, 0.6982, 0.0, 0.6982, 0.0, 0.6998, 0.0, 0.4005, 0.0, 0.39, 0.0, 0.39, 0.0, 0.4005, 0.0, 0.9535, 0.0, 0.951, 0.0, 0.951, 0.0, 0.9535, 0.0, 0.7303, 0.0, 0.7295, 0.0, 0.7295, 0.0, 0.7303, 0.0, 0.9872, 0.0, 0.9727, 0.0, 0.9727, 0.0, 0.9872, 0.0, 0.305, 0.0, 0.3042, 0.0, 0.3042, 0.0, 0.305, 0.0, 0.7311, 0.0, 0.7303, 0.0, 0.7303, 0.0, 0.7311, 0.0, 0.4703, 0.0, 0.451, 0.0, 0.451, 0.0, 0.4703, 0.0, 0.3266, 0.0, 0.325, 0.0, 0.325, 0.0, 0.3266, 0.0, 0.7319, 0.0, 0.7311, 0.0, 0.7311, 0.0, 0.7319, 0.0, 0.9888, 0.0, 0.9872, 0.0, 0.9872, 0.0, 0.9888, 0.0, 0.3042, 0.0, 0.3034, 0.0, 0.3034, 0.0, 0.3042, 0.0, 0.7327, 0.0, 0.7319, 0.0, 0.7319, 0.0, 0.7327, 0.0, 0.451, 0.0, 0.4478, 0.0, 0.4478, 0.0, 0.451, 0.0, 0.3283, 0.0, 0.3266, 0.0, 0.3266, 0.0, 0.3283, 0.0, 0.6982, 0.0, 0.6974, 0.0, 0.6974, 0.0, 0.6982, 0.0, 0.9896, 0.0, 0.9888, 0.0, 0.9888, 0.0, 0.9896, 0.0, 0.3299, 0.0, 0.3283, 0.0, 0.3283, 0.0, 0.3299, 0.0, 0.1926, 0.0, 0.1918, 0.0, 0.1918, 0.0, 0.1926, 0.0, 0.4478, 0.0, 0.4462, 0.0, 0.4462, 0.0, 0.4478, 0.0, 0.3034, 0.0, 0.3026, 0.0, 0.3026, 0.0, 0.3034, 0.0, 0.7343, 0.0, 0.7327, 0.0, 0.7327, 0.0, 0.7343, 0.0, 0.1677, 0.0, 0.1661, 0.0, 0.1661, 0.0, 0.1677, 0.0, 0.9904, 0.0, 0.9896, 0.0, 0.9896, 0.0, 0.9904, 0.0, 0.3315, 0.0, 0.3299, 0.0, 0.3299, 0.0, 0.3315, 0.0, 0.748, 0.0, 0.7343, 0.0, 0.7343, 0.0, 0.748, 0.0, 0.1396, 0.0, 0.138, 0.0, 0.138, 0.0, 0.1396, 0.0, 0.02087, 0.0, 0.009631, 0.0, 0.009631, 0.0, 0.02087, 0.0, 0.3026, 0.0, 0.3018, 0.0, 0.3018, 0.0, 0.3026, 0.0, 0.805, 0.0, 0.8034, 0.0, 0.8034, 0.0, 0.805, 0.0, 0.138, 0.0, 0.1276, 0.0, 0.1276, 0.0, 0.138, 0.0, 0.4462, 0.0, 0.4446, 0.0, 0.4446, 0.0, 0.4462, 0.0, 0.3323, 0.0, 0.3315, 0.0, 0.3315, 0.0, 0.3323, 0.0, 0.7608, 0.0, 0.7592, 0.0, 0.7592, 0.0, 0.7608, 0.0, 0.1661, 0.0, 0.1645, 0.0, 0.1645, 0.0, 0.1661, 0.0, 0.9912, 0.0, 0.9904, 0.0, 0.9904, 0.0, 0.9912, 0.0, 0.3018, 0.0, 0.301, 0.0, 0.301, 0.0, 0.3018, 0.0, 0.8018, 0.0, 0.8002, 0.0, 0.8002, 0.0, 0.8018, 0.0, 0.1693, 0.0, 0.1677, 0.0, 0.1677, 0.0, 0.1693, 0.0, 0.992, 0.0, 0.9912, 0.0, 0.9912, 0.0, 0.992, 0.0, 0.3331, 0.0, 0.3323, 0.0, 0.3323, 0.0, 0.3331, 0.0, 0.6974, 0.0, 0.6966, 0.0, 0.6966, 0.0, 0.6974, 0.0, 0.1276, 0.0, 0.126, 0.0, 0.126, 0.0, 0.1276, 0.0, 0.4446, 0.0, 0.443, 0.0, 0.443, 0.0, 0.4446, 0.0, 0.3339, 0.0, 0.3331, 0.0, 0.3331, 0.0, 0.3339, 0.0, 0.6966, 0.0, 0.6958, 0.0, 0.6958, 0.0, 0.6966, 0.0, 0.1429, 0.0, 0.1396, 0.0, 0.1396, 0.0, 0.1429, 0.0])
me_path5483.materials.append(mat_svgmat_005)
me_path5483.use_remesh_fix_poles = True
me_path5483.use_remesh_preserve_attributes = False
me_path5483.use_mirror_vertex_groups = False
me_path5483.update()

# ---- objects
ob_rect4543_3 = bpy.data.objects.new('rect4543-3', me_rect4543_3)
ob_path5483 = bpy.data.objects.new('path5483', me_path5483)

# ---- transforms, parenting, visibility, modifiers, constraints
ob_rect4543_3.location = (0.0, 0.0, 0.0)
ob_rect4543_3.lineart.crease_threshold = 0.0
ob_path5483.location = (0.0, 0.0, 0.0)
ob_path5483.lineart.crease_threshold = 0.0

# ---- collection membership
col_level2_svg_001.objects.link(ob_rect4543_3)
col_level2_svg_001.objects.link(ob_path5483)

# ---- scene / render settings (as saved in the file)
scene.frame_start = 1; scene.frame_end = 250; scene.frame_set(1)
scene.render.engine = 'BLENDER_EEVEE_NEXT'
scene.cycles.use_denoising = False
scene.cycles.samples = 128
scene.cycles.sampling_pattern = 'TABULATED_SOBOL'
scene.cycles.use_adaptive_sampling = False
scene.cycles.use_light_tree = False
scene.view_settings.view_transform = 'Filmic'
bpy.context.view_layer.update()

# ---- added for rendering (the .blend has no active camera and no usable light): camera, sun
cam_auto = bpy.data.cameras.new('AutoCamera')
cam_auto.lens = 50.0
cam_auto.sensor_width = 36.0
cam_auto.clip_end = 1000.0
ob_auto_camera = bpy.data.objects.new('AutoCamera', cam_auto)
scene.collection.objects.link(ob_auto_camera)
ob_auto_camera.location = (57.8486, -26.7306, 40.1471)
ob_auto_camera.rotation_euler = (1.09748, -7.21219e-08, 0.694738)
scene.camera = ob_auto_camera
light_auto_sun = bpy.data.lights.new('AutoSun', 'SUN')
light_auto_sun.energy = 3.0
light_auto_sun.angle = 0.0523599
ob_auto_sun = bpy.data.objects.new('AutoSun', light_auto_sun)
scene.collection.objects.link(ob_auto_sun)
ob_auto_sun.rotation_euler = (0.872665, 0.174533, 0.523599)
bpy.context.view_layer.update()
